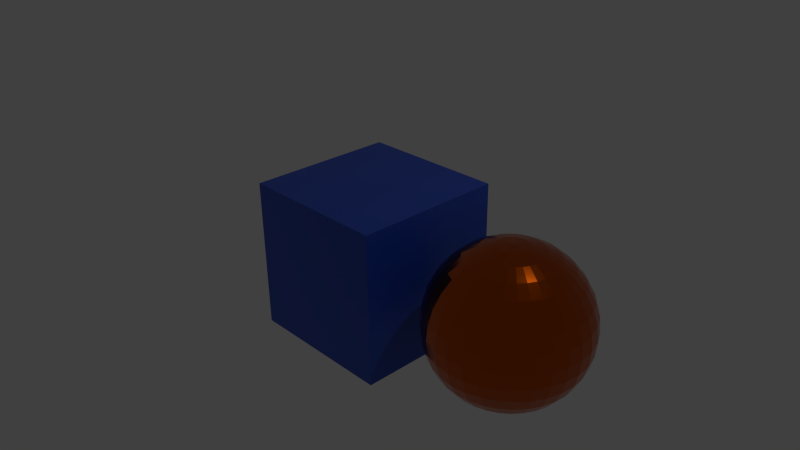 # Source: cabletools.blend  (saved by Blender 2.76.0; exported with 4.5.12 LTS)
import bpy
from mathutils import Matrix  # noqa: F401  (used for matrix-valued properties, if any)

bpy.ops.wm.read_factory_settings(use_empty=True)
scene = bpy.context.scene
scene.name = 'Scene'

# ---- collections
col_collection_1 = bpy.data.collections.new('Collection 1'); scene.collection.children.link(col_collection_1)

# ---- materials (node trees are filled in below, after node groups)
mat_metal_materials = bpy.data.materials.new('metal-materials')
mat_metal_materials.alpha_threshold = 0.0
mat_metal_materials.roughness = 0.5
mat_plastic_materials = bpy.data.materials.new('plastic_materials')
mat_plastic_materials.alpha_threshold = 0.0
mat_plastic_materials.diffuse_color = (0.7991, 0.0137, 0.008023, 1.0)
mat_plastic_materials.roughness = 0.5

# ---- node groups
ng_pbr_fresnel_001 = bpy.data.node_groups.new('PBR-Fresnel.001', 'ShaderNodeTree')
_s = ng_pbr_fresnel_001.interface.new_socket(name='Fresnel', in_out='OUTPUT', socket_type='NodeSocketFloat')
_s.min_value = 0.0
_s.max_value = 0.0
_s = ng_pbr_fresnel_001.interface.new_socket(name='Rim', in_out='OUTPUT', socket_type='NodeSocketFloat')
_s.min_value = 0.0
_s.max_value = 0.0
_s = ng_pbr_fresnel_001.interface.new_socket(name='Roughness', in_out='INPUT', socket_type='NodeSocketFloat')
_s.subtype = 'FACTOR'
_s.min_value = 0.0
_s.max_value = 1.0
_s = ng_pbr_fresnel_001.interface.new_socket(name='Normal', in_out='INPUT', socket_type='NodeSocketVector')
_s.min_value = -1.0
_s.max_value = 1.0
_s.hide_value = True
_N = ng_pbr_fresnel_001.nodes; _L = ng_pbr_fresnel_001.links
n0 = _N.new('NodeFrame'); n0.name = 'Frame.001'; n0.location = (-580, -270)
n0.label = 'F-0'
n0.width = 358
n1 = _N.new('NodeFrame'); n1.name = 'Frame.003'; n1.location = (-528, -164)
n1.label = 'Rough Normal'
n1.width = 290
n2 = _N.new('NodeFrame'); n2.name = 'Frame'; n2.location = (-175, -60)
n2.label = 'Counter F-0'
n2.width = 293
n2.hide = True
n3 = _N.new('NodeFrame'); n3.name = 'Frame.002'; n3.location = (-175, -199)
n3.label = 'Metallic Rim Shading'
n3.width = 277
n4 = _N.new('ShaderNodeFresnel'); n4.name = 'Fresnel.001'; n4.location = (241, -46)
n4.label = 'F-0'
n4.hide = True
n4.inputs[0].default_value = 1.45
n5 = _N.new('ShaderNodeNewGeometry'); n5.name = 'Geometry'; n5.location = (30, -30)
n6 = _N.new('ShaderNodeBump'); n6.name = 'Bump'; n6.location = (30, -35)
n6.width = 138
n6.hide = True
n6.inputs[0].default_value = 0.0
n6.inputs[1].default_value = 0.1
n6.inputs[2].default_value = 1.0
n7 = _N.new('ShaderNodeMath'); n7.name = 'Math.003'; n7.location = (176, -52)
n7.hide = True
n7.operation = 'DIVIDE'
n8 = _N.new('ShaderNodeMath'); n8.name = 'Math.001'; n8.location = (54, -78)
n8.label = 'Invert'
n8.hide = True
n8.operation = 'SUBTRACT'
n8.inputs[0].default_value = 1.0
n9 = _N.new('ShaderNodeMath'); n9.name = 'Math.002'; n9.location = (53, -35)
n9.hide = True
n9.operation = 'SUBTRACT'
n10 = _N.new('NodeReroute'); n10.name = 'Reroute'; n10.location = (38, -72)
n10.width = 16
n10.socket_idname = 'NodeSocketFloat'
n11 = _N.new('ShaderNodeLayerWeight'); n11.name = 'Layer Weight'; n11.location = (30, -35)
n11.hide = True
n12 = _N.new('ShaderNodeFresnel'); n12.name = 'Fresnel'; n12.location = (-235, -83)
n12.hide = True
n12.inputs[0].default_value = 1.45
n13 = _N.new('ShaderNodeMix'); n13.name = 'Mix'; n13.location = (173, -37)
n13.hide = True
n13.data_type = 'RGBA'
n14 = _N.new('NodeGroupInput'); n14.name = 'Group Input'; n14.location = (-696, -168)
n15 = _N.new('ShaderNodeMath'); n15.name = 'Math'; n15.location = (160, -35)
n15.hide = True
n15.operation = 'POWER'
n15.inputs[1].default_value = 2.5
n16 = _N.new('NodeGroupOutput'); n16.name = 'Group Output'; n16.location = (152, -136)
n4.parent = n0
n5.parent = n0
n6.parent = n1
n7.parent = n2
n8.parent = n2
n9.parent = n2
n10.parent = n2
n11.parent = n3
n13.parent = n1
n15.parent = n3
_L.new(n14.outputs[0], n13.inputs[0])
_L.new(n5.outputs[4], n13.inputs[7])
_L.new(n13.outputs[2], n12.inputs[1])
_L.new(n14.outputs[1], n6.inputs[4])
_L.new(n6.outputs[0], n13.inputs[6])
_L.new(n13.outputs[2], n11.inputs[1])
_L.new(n11.outputs[1], n15.inputs[0])
_L.new(n15.outputs[0], n16.inputs[1])
_L.new(n5.outputs[4], n4.inputs[1])
_L.new(n10.outputs[0], n8.inputs[1])
_L.new(n9.outputs[0], n7.inputs[0])
_L.new(n10.outputs[0], n9.inputs[1])
_L.new(n12.outputs[0], n9.inputs[0])
_L.new(n8.outputs[0], n7.inputs[1])
_L.new(n7.outputs[0], n16.inputs[0])
_L.new(n4.outputs[0], n10.inputs[0])
n16.is_active_output = True
ng_metal_copper = bpy.data.node_groups.new('metal_copper', 'ShaderNodeTree')
_s = ng_metal_copper.interface.new_socket(name='Shader', in_out='OUTPUT', socket_type='NodeSocketShader')
_s = ng_metal_copper.interface.new_socket(name='Color1', in_out='INPUT', socket_type='NodeSocketColor')
_s.default_value = (0.5, 0.5, 0.5, 1.0)
_s = ng_metal_copper.interface.new_socket(name='Color2', in_out='INPUT', socket_type='NodeSocketColor')
_s.default_value = (0.5, 0.5, 0.5, 1.0)
_s = ng_metal_copper.interface.new_socket(name='Roughness', in_out='INPUT', socket_type='NodeSocketFloat')
_N = ng_metal_copper.nodes; _L = ng_metal_copper.links
n0 = _N.new('ShaderNodeSeparateColor'); n0.name = 'Separate HSV'; n0.location = (-858, -398)
n0.hide = True
n1 = _N.new('ShaderNodeTexNoise'); n1.name = 'Noise Texture'; n1.location = (-1042, -377)
n1.inputs[2].default_value = 12.0
n1.inputs[3].default_value = 8.0
n1.inputs[8].default_value = 0.5
n2 = _N.new('ShaderNodeMix'); n2.name = 'Mix'; n2.location = (-670, -290)
n2.data_type = 'RGBA'
n2.blend_type = 'OVERLAY'
n2.inputs[0].default_value = 0.35
n3 = _N.new('ShaderNodeMix'); n3.name = 'Mix.002'; n3.location = (205, -175)
n3.width = 144
n3.data_type = 'RGBA'
n3.inputs[7].default_value = (1.0, 1.0, 1.0, 1.0)
n4 = _N.new('ShaderNodeMixShader'); n4.name = 'Mix Shader'; n4.location = (1059, -170)
n5 = _N.new('ShaderNodeBsdfAnisotropic'); n5.name = 'Glossy BSDF.001'; n5.location = (859, -459)
n5.distribution = 'GGX'
n6 = _N.new('ShaderNodeBsdfAnisotropic'); n6.name = 'Glossy BSDF'; n6.location = (853, -226)
n6.distribution = 'GGX'
n7 = _N.new('ShaderNodeLightPath'); n7.name = 'Light Path'; n7.location = (834, 65)
n8 = _N.new('ShaderNodeHueSaturation'); n8.name = 'Hue Saturation Value'; n8.location = (437, -360)
n8.inputs[1].default_value = 0.5
n9 = _N.new('ShaderNodeGroup'); n9.name = 'Group'; n9.location = (-120, -253)
n9.hide = True
n9.node_tree = ng_pbr_fresnel_001
n9.inputs[1].default_value = (0.0, 0.0, 0.0)
n10 = _N.new('ShaderNodeRGB'); n10.name = 'RGB.001'; n10.location = (-403, 459)
n10.outputs[0].default_value = (0.02721, 0.02721, 0.02721, 1.0)
n11 = _N.new('ShaderNodeRGB'); n11.name = 'RGB.002'; n11.location = (-402, 267)
n11.outputs[0].default_value = (0.7125, 0.6308, 0.8, 1.0)
n12 = _N.new('ShaderNodeRGB'); n12.name = 'RGB'; n12.location = (-405, 79)
n12.outputs[0].default_value = (0.6031, 0.09301, 0.0, 1.0)
n13 = _N.new('NodeGroupOutput'); n13.name = 'Group Output'; n13.location = (1259, 0)
n14 = _N.new('ShaderNodeMix'); n14.name = 'Mix.001'; n14.location = (8, -332)
n14.width = 144
n14.data_type = 'RGBA'
n15 = _N.new('NodeReroute'); n15.name = 'Reroute'; n15.location = (-766, -335)
n15.width = 16
n15.socket_idname = 'NodeSocketFloat'
n16 = _N.new('ShaderNodeValue'); n16.name = 'Value.001'; n16.location = (-1032, -198)
n16.label = 'Roughness'
n16.outputs[0].default_value = 0.025
n17 = _N.new('NodeReroute'); n17.name = 'Reroute.001'; n17.location = (-188, -416)
n17.width = 16
n18 = _N.new('NodeGroupInput'); n18.name = 'Group Input'; n18.location = (-989, 6)
n19 = _N.new('ShaderNodeMath'); n19.name = 'Math'; n19.location = (0, 0)
n19.operation = 'POWER'
n20 = _N.new('ShaderNodeMath'); n20.name = 'Math.001'; n20.location = (0, 0)
n20.operation = 'POWER'
_L.new(n1.outputs[1], n0.inputs[0])
_L.new(n0.outputs[0], n2.inputs[7])
_L.new(n9.outputs[1], n14.inputs[0])
_L.new(n14.outputs[2], n3.inputs[6])
_L.new(n3.outputs[2], n6.inputs[0])
_L.new(n9.outputs[0], n3.inputs[0])
_L.new(n2.outputs[2], n9.inputs[0])
_L.new(n6.outputs[0], n4.inputs[1])
_L.new(n4.outputs[0], n13.inputs[0])
_L.new(n7.outputs[3], n4.inputs[0])
_L.new(n3.outputs[2], n8.inputs[4])
_L.new(n5.outputs[0], n4.inputs[2])
_L.new(n8.outputs[0], n5.inputs[0])
_L.new(n18.outputs[0], n17.inputs[0])
_L.new(n15.outputs[0], n2.inputs[6])
_L.new(n18.outputs[2], n15.inputs[0])
_L.new(n17.outputs[0], n14.inputs[6])
_L.new(n17.outputs[0], n14.inputs[7])
_L.new(n2.outputs[2], n19.inputs[0])
_L.new(n19.outputs[0], n5.inputs[1])
_L.new(n2.outputs[2], n20.inputs[0])
_L.new(n20.outputs[0], n6.inputs[1])
n13.is_active_output = True
ng_metal_aluminum = bpy.data.node_groups.new('metal_aluminum', 'ShaderNodeTree')
_s = ng_metal_aluminum.interface.new_socket(name='Shader', in_out='OUTPUT', socket_type='NodeSocketShader')
_s = ng_metal_aluminum.interface.new_socket(name='Color1', in_out='INPUT', socket_type='NodeSocketColor')
_s.default_value = (0.5, 0.5, 0.5, 1.0)
_s = ng_metal_aluminum.interface.new_socket(name='Color2', in_out='INPUT', socket_type='NodeSocketColor')
_s.default_value = (0.5, 0.5, 0.5, 1.0)
_s = ng_metal_aluminum.interface.new_socket(name='Roughness', in_out='INPUT', socket_type='NodeSocketFloat')
_N = ng_metal_aluminum.nodes; _L = ng_metal_aluminum.links
n0 = _N.new('ShaderNodeSeparateColor'); n0.name = 'Separate HSV'; n0.location = (-867, -398)
n0.hide = True
n1 = _N.new('ShaderNodeTexNoise'); n1.name = 'Noise Texture'; n1.location = (-1051, -377)
n1.inputs[2].default_value = 12.0
n1.inputs[3].default_value = 8.0
n1.inputs[8].default_value = 0.5
n2 = _N.new('ShaderNodeMix'); n2.name = 'Mix'; n2.location = (-679, -290)
n2.data_type = 'RGBA'
n2.blend_type = 'OVERLAY'
n2.inputs[0].default_value = 0.35
n3 = _N.new('ShaderNodeMix'); n3.name = 'Mix.002'; n3.location = (196, -175)
n3.width = 144
n3.data_type = 'RGBA'
n3.inputs[7].default_value = (1.0, 1.0, 1.0, 1.0)
n4 = _N.new('ShaderNodeBsdfAnisotropic'); n4.name = 'Glossy BSDF.001'; n4.location = (850, -459)
n4.distribution = 'GGX'
n5 = _N.new('ShaderNodeBsdfAnisotropic'); n5.name = 'Glossy BSDF'; n5.location = (845, -226)
n5.distribution = 'GGX'
n6 = _N.new('ShaderNodeLightPath'); n6.name = 'Light Path'; n6.location = (825, 65)
n7 = _N.new('ShaderNodeHueSaturation'); n7.name = 'Hue Saturation Value'; n7.location = (428, -360)
n7.inputs[1].default_value = 0.5
n8 = _N.new('ShaderNodeGroup'); n8.name = 'Group'; n8.location = (-129, -253)
n8.hide = True
n8.node_tree = ng_pbr_fresnel_001
n8.inputs[1].default_value = (0.0, 0.0, 0.0)
n9 = _N.new('ShaderNodeRGB'); n9.name = 'RGB.001'; n9.location = (-412, 459)
n9.outputs[0].default_value = (0.02721, 0.02721, 0.02721, 1.0)
n10 = _N.new('ShaderNodeRGB'); n10.name = 'RGB.002'; n10.location = (-410, 267)
n10.outputs[0].default_value = (0.7125, 0.6308, 0.8, 1.0)
n11 = _N.new('ShaderNodeRGB'); n11.name = 'RGB'; n11.location = (-414, 79)
n11.outputs[0].default_value = (0.6031, 0.09301, 0.0, 1.0)
n12 = _N.new('NodeReroute'); n12.name = 'Reroute'; n12.location = (-775, -335)
n12.width = 16
n12.socket_idname = 'NodeSocketFloat'
n13 = _N.new('NodeGroupOutput'); n13.name = 'Group Output'; n13.location = (1251, 0)
n14 = _N.new('ShaderNodeMix'); n14.name = 'Mix.001'; n14.location = (-1, -332)
n14.width = 144
n14.data_type = 'RGBA'
n15 = _N.new('ShaderNodeValue'); n15.name = 'Value.001'; n15.location = (-1041, -198)
n15.label = 'Roughness'
n15.outputs[0].default_value = 0.025
n16 = _N.new('NodeGroupInput'); n16.name = 'Group Input'; n16.location = (-1251, 0)
n17 = _N.new('NodeReroute'); n17.name = 'Reroute.001'; n17.location = (-196, -416)
n17.width = 16
n18 = _N.new('ShaderNodeMixShader'); n18.name = 'Mix Shader'; n18.location = (1051, -170)
n19 = _N.new('ShaderNodeMath'); n19.name = 'Math'; n19.location = (0, 0)
n19.operation = 'POWER'
n20 = _N.new('ShaderNodeMath'); n20.name = 'Math.001'; n20.location = (0, 0)
n20.operation = 'POWER'
_L.new(n1.outputs[1], n0.inputs[0])
_L.new(n0.outputs[0], n2.inputs[7])
_L.new(n8.outputs[1], n14.inputs[0])
_L.new(n14.outputs[2], n3.inputs[6])
_L.new(n3.outputs[2], n5.inputs[0])
_L.new(n8.outputs[0], n3.inputs[0])
_L.new(n2.outputs[2], n8.inputs[0])
_L.new(n5.outputs[0], n18.inputs[1])
_L.new(n6.outputs[3], n18.inputs[0])
_L.new(n3.outputs[2], n7.inputs[4])
_L.new(n4.outputs[0], n18.inputs[2])
_L.new(n7.outputs[0], n4.inputs[0])
_L.new(n12.outputs[0], n2.inputs[6])
_L.new(n16.outputs[2], n12.inputs[0])
_L.new(n16.outputs[0], n17.inputs[0])
_L.new(n17.outputs[0], n14.inputs[6])
_L.new(n17.outputs[0], n14.inputs[7])
_L.new(n18.outputs[0], n13.inputs[0])
_L.new(n2.outputs[2], n19.inputs[0])
_L.new(n19.outputs[0], n4.inputs[1])
_L.new(n2.outputs[2], n20.inputs[0])
_L.new(n20.outputs[0], n5.inputs[1])
n13.is_active_output = True
ng_metal_tin = bpy.data.node_groups.new('metal_tin', 'ShaderNodeTree')
_s = ng_metal_tin.interface.new_socket(name='Shader', in_out='OUTPUT', socket_type='NodeSocketShader')
_s = ng_metal_tin.interface.new_socket(name='Color1', in_out='INPUT', socket_type='NodeSocketColor')
_s.default_value = (0.5, 0.5, 0.5, 1.0)
_s = ng_metal_tin.interface.new_socket(name='Color2', in_out='INPUT', socket_type='NodeSocketColor')
_s.default_value = (0.5, 0.5, 0.5, 1.0)
_s = ng_metal_tin.interface.new_socket(name='Roughness', in_out='INPUT', socket_type='NodeSocketFloat')
_N = ng_metal_tin.nodes; _L = ng_metal_tin.links
n0 = _N.new('ShaderNodeSeparateColor'); n0.name = 'Separate HSV'; n0.location = (-867, -398)
n0.hide = True
n1 = _N.new('ShaderNodeTexNoise'); n1.name = 'Noise Texture'; n1.location = (-1051, -377)
n1.inputs[2].default_value = 12.0
n1.inputs[3].default_value = 8.0
n1.inputs[8].default_value = 0.5
n2 = _N.new('ShaderNodeMix'); n2.name = 'Mix'; n2.location = (-679, -290)
n2.data_type = 'RGBA'
n2.blend_type = 'OVERLAY'
n2.inputs[0].default_value = 0.35
n3 = _N.new('ShaderNodeMix'); n3.name = 'Mix.002'; n3.location = (196, -175)
n3.width = 144
n3.data_type = 'RGBA'
n3.inputs[7].default_value = (1.0, 1.0, 1.0, 1.0)
n4 = _N.new('ShaderNodeMixShader'); n4.name = 'Mix Shader'; n4.location = (1051, -170)
n5 = _N.new('ShaderNodeBsdfAnisotropic'); n5.name = 'Glossy BSDF.001'; n5.location = (850, -459)
n5.distribution = 'GGX'
n6 = _N.new('ShaderNodeBsdfAnisotropic'); n6.name = 'Glossy BSDF'; n6.location = (845, -226)
n6.distribution = 'GGX'
n7 = _N.new('ShaderNodeLightPath'); n7.name = 'Light Path'; n7.location = (825, 65)
n8 = _N.new('ShaderNodeHueSaturation'); n8.name = 'Hue Saturation Value'; n8.location = (428, -360)
n8.inputs[1].default_value = 0.5
n9 = _N.new('ShaderNodeGroup'); n9.name = 'Group'; n9.location = (-129, -253)
n9.hide = True
n9.node_tree = ng_pbr_fresnel_001
n9.inputs[1].default_value = (0.0, 0.0, 0.0)
n10 = _N.new('ShaderNodeRGB'); n10.name = 'RGB.001'; n10.location = (-412, 459)
n10.outputs[0].default_value = (0.02721, 0.02721, 0.02721, 1.0)
n11 = _N.new('ShaderNodeRGB'); n11.name = 'RGB.002'; n11.location = (-410, 267)
n11.outputs[0].default_value = (0.7125, 0.6308, 0.8, 1.0)
n12 = _N.new('ShaderNodeRGB'); n12.name = 'RGB'; n12.location = (-414, 79)
n12.outputs[0].default_value = (0.6031, 0.09301, 0.0, 1.0)
n13 = _N.new('NodeGroupOutput'); n13.name = 'Group Output'; n13.location = (1251, 0)
n14 = _N.new('ShaderNodeMix'); n14.name = 'Mix.001'; n14.location = (-1, -332)
n14.width = 144
n14.data_type = 'RGBA'
n15 = _N.new('NodeReroute'); n15.name = 'Reroute.001'; n15.location = (-196, -416)
n15.width = 16
n16 = _N.new('NodeGroupInput'); n16.name = 'Group Input'; n16.location = (-1128, -8)
n17 = _N.new('NodeReroute'); n17.name = 'Reroute'; n17.location = (-775, -335)
n17.width = 16
n17.socket_idname = 'NodeSocketFloat'
n18 = _N.new('ShaderNodeValue'); n18.name = 'Value.001'; n18.location = (-1041, -198)
n18.label = 'Roughness'
n18.outputs[0].default_value = 0.025
n19 = _N.new('ShaderNodeMath'); n19.name = 'Math'; n19.location = (0, 0)
n19.operation = 'POWER'
n20 = _N.new('ShaderNodeMath'); n20.name = 'Math.001'; n20.location = (0, 0)
n20.operation = 'POWER'
_L.new(n1.outputs[1], n0.inputs[0])
_L.new(n0.outputs[0], n2.inputs[7])
_L.new(n9.outputs[1], n14.inputs[0])
_L.new(n14.outputs[2], n3.inputs[6])
_L.new(n3.outputs[2], n6.inputs[0])
_L.new(n9.outputs[0], n3.inputs[0])
_L.new(n2.outputs[2], n9.inputs[0])
_L.new(n6.outputs[0], n4.inputs[1])
_L.new(n7.outputs[3], n4.inputs[0])
_L.new(n3.outputs[2], n8.inputs[4])
_L.new(n5.outputs[0], n4.inputs[2])
_L.new(n8.outputs[0], n5.inputs[0])
_L.new(n17.outputs[0], n2.inputs[6])
_L.new(n15.outputs[0], n14.inputs[6])
_L.new(n15.outputs[0], n14.inputs[7])
_L.new(n16.outputs[0], n15.inputs[0])
_L.new(n16.outputs[2], n17.inputs[0])
_L.new(n4.outputs[0], n13.inputs[0])
_L.new(n2.outputs[2], n19.inputs[0])
_L.new(n19.outputs[0], n5.inputs[1])
_L.new(n2.outputs[2], n20.inputs[0])
_L.new(n20.outputs[0], n6.inputs[1])
n13.is_active_output = True
ng_pbr_fresnel = bpy.data.node_groups.new('PBR-Fresnel', 'ShaderNodeTree')
_s = ng_pbr_fresnel.interface.new_socket(name='Fresnel', in_out='OUTPUT', socket_type='NodeSocketFloat')
_s.min_value = 0.0
_s.max_value = 0.0
_s = ng_pbr_fresnel.interface.new_socket(name='Rim', in_out='OUTPUT', socket_type='NodeSocketFloat')
_s.min_value = 0.0
_s.max_value = 0.0
_s = ng_pbr_fresnel.interface.new_socket(name='Roughness', in_out='INPUT', socket_type='NodeSocketFloat')
_s.subtype = 'FACTOR'
_s.min_value = 0.0
_s.max_value = 1.0
_s = ng_pbr_fresnel.interface.new_socket(name='Normal', in_out='INPUT', socket_type='NodeSocketVector')
_s.min_value = -1.0
_s.max_value = 1.0
_s.hide_value = True
_N = ng_pbr_fresnel.nodes; _L = ng_pbr_fresnel.links
n0 = _N.new('NodeFrame'); n0.name = 'Frame.001'; n0.location = (-580, -270)
n0.label = 'F-0'
n0.width = 358
n1 = _N.new('NodeFrame'); n1.name = 'Frame.003'; n1.location = (-528, -164)
n1.label = 'Rough Normal'
n1.width = 290
n2 = _N.new('NodeFrame'); n2.name = 'Frame'; n2.location = (-175, -60)
n2.label = 'Counter F-0'
n2.width = 293
n2.hide = True
n3 = _N.new('NodeFrame'); n3.name = 'Frame.002'; n3.location = (-175, -199)
n3.label = 'Metallic Rim Shading'
n3.width = 277
n4 = _N.new('ShaderNodeFresnel'); n4.name = 'Fresnel.001'; n4.location = (241, -46)
n4.label = 'F-0'
n4.hide = True
n4.inputs[0].default_value = 1.45
n5 = _N.new('ShaderNodeNewGeometry'); n5.name = 'Geometry'; n5.location = (30, -30)
n6 = _N.new('ShaderNodeBump'); n6.name = 'Bump'; n6.location = (30, -35)
n6.width = 138
n6.hide = True
n6.inputs[0].default_value = 0.0
n6.inputs[1].default_value = 0.1
n6.inputs[2].default_value = 1.0
n7 = _N.new('ShaderNodeMath'); n7.name = 'Math.003'; n7.location = (176, -52)
n7.hide = True
n7.operation = 'DIVIDE'
n8 = _N.new('ShaderNodeMath'); n8.name = 'Math.001'; n8.location = (54, -78)
n8.label = 'Invert'
n8.hide = True
n8.operation = 'SUBTRACT'
n8.inputs[0].default_value = 1.0
n9 = _N.new('ShaderNodeMath'); n9.name = 'Math.002'; n9.location = (53, -35)
n9.hide = True
n9.operation = 'SUBTRACT'
n10 = _N.new('NodeReroute'); n10.name = 'Reroute'; n10.location = (38, -72)
n10.width = 16
n10.socket_idname = 'NodeSocketFloat'
n11 = _N.new('ShaderNodeLayerWeight'); n11.name = 'Layer Weight'; n11.location = (30, -35)
n11.hide = True
n12 = _N.new('ShaderNodeFresnel'); n12.name = 'Fresnel'; n12.location = (-235, -83)
n12.hide = True
n12.inputs[0].default_value = 1.45
n13 = _N.new('ShaderNodeMix'); n13.name = 'Mix'; n13.location = (173, -37)
n13.hide = True
n13.data_type = 'RGBA'
n14 = _N.new('NodeGroupInput'); n14.name = 'Group Input'; n14.location = (-696, -168)
n15 = _N.new('ShaderNodeMath'); n15.name = 'Math'; n15.location = (160, -35)
n15.hide = True
n15.operation = 'POWER'
n15.inputs[1].default_value = 2.5
n16 = _N.new('NodeGroupOutput'); n16.name = 'Group Output'; n16.location = (152, -136)
n4.parent = n0
n5.parent = n0
n6.parent = n1
n7.parent = n2
n8.parent = n2
n9.parent = n2
n10.parent = n2
n11.parent = n3
n13.parent = n1
n15.parent = n3
_L.new(n14.outputs[0], n13.inputs[0])
_L.new(n5.outputs[4], n13.inputs[7])
_L.new(n13.outputs[2], n12.inputs[1])
_L.new(n14.outputs[1], n6.inputs[4])
_L.new(n6.outputs[0], n13.inputs[6])
_L.new(n13.outputs[2], n11.inputs[1])
_L.new(n11.outputs[1], n15.inputs[0])
_L.new(n15.outputs[0], n16.inputs[1])
_L.new(n5.outputs[4], n4.inputs[1])
_L.new(n10.outputs[0], n8.inputs[1])
_L.new(n9.outputs[0], n7.inputs[0])
_L.new(n10.outputs[0], n9.inputs[1])
_L.new(n12.outputs[0], n9.inputs[0])
_L.new(n8.outputs[0], n7.inputs[1])
_L.new(n7.outputs[0], n16.inputs[0])
_L.new(n4.outputs[0], n10.inputs[0])
n16.is_active_output = True
ng_pbr_reflection = bpy.data.node_groups.new('PBR-Reflection', 'ShaderNodeTree')
_s = ng_pbr_reflection.interface.new_socket(name='Surface', in_out='OUTPUT', socket_type='NodeSocketShader')
_s = ng_pbr_reflection.interface.new_socket(name='Surface', in_out='INPUT', socket_type='NodeSocketShader')
_s = ng_pbr_reflection.interface.new_socket(name='Roughness', in_out='INPUT', socket_type='NodeSocketFloat')
_s.subtype = 'FACTOR'
_s.min_value = 0.0
_s.max_value = 1.0
_s = ng_pbr_reflection.interface.new_socket(name='Specular', in_out='INPUT', socket_type='NodeSocketFloat')
_s.subtype = 'FACTOR'
_s.default_value = 0.033
_s.min_value = 0.0
_s.max_value = 1.0
_s = ng_pbr_reflection.interface.new_socket(name='Normal', in_out='INPUT', socket_type='NodeSocketVector')
_s.min_value = -1.0
_s.max_value = 1.0
_s.hide_value = True
_N = ng_pbr_reflection.nodes; _L = ng_pbr_reflection.links
n0 = _N.new('ShaderNodeMixShader'); n0.name = 'Mix Shader'; n0.location = (-6, 16)
n1 = _N.new('NodeGroupOutput'); n1.name = 'Group Output'; n1.location = (163, 10)
n2 = _N.new('ShaderNodeBsdfAnisotropic'); n2.name = 'Glossy BSDF'; n2.location = (-306, -102)
n2.hide = True
n2.distribution = 'GGX'
n2.inputs[0].default_value = (1.0, 1.0, 1.0, 1.0)
n3 = _N.new('ShaderNodeMix'); n3.name = 'Mix'; n3.location = (-170, 113)
n3.data_type = 'RGBA'
n3.inputs[7].default_value = (1.0, 1.0, 1.0, 1.0)
n4 = _N.new('ShaderNodeGroup'); n4.name = 'Group.001'; n4.location = (-360, 124)
n4.node_tree = ng_pbr_fresnel
n5 = _N.new('NodeGroupInput'); n5.name = 'Group Input'; n5.location = (-555, -25)
n6 = _N.new('ShaderNodeMath'); n6.name = 'Math'; n6.location = (0, 0)
n6.operation = 'POWER'
_L.new(n5.outputs[1], n4.inputs[0])
_L.new(n5.outputs[3], n4.inputs[1])
_L.new(n5.outputs[0], n0.inputs[1])
_L.new(n2.outputs[0], n0.inputs[2])
_L.new(n5.outputs[3], n2.inputs[4])
_L.new(n0.outputs[0], n1.inputs[0])
_L.new(n3.outputs[2], n0.inputs[0])
_L.new(n4.outputs[0], n3.inputs[0])
_L.new(n5.outputs[2], n3.inputs[6])
_L.new(n5.outputs[1], n6.inputs[0])
_L.new(n6.outputs[0], n2.inputs[1])
n1.is_active_output = True
ng_pbr_dielectric = bpy.data.node_groups.new('PBR-Dielectric', 'ShaderNodeTree')
_s = ng_pbr_dielectric.interface.new_socket(name='Surface', in_out='OUTPUT', socket_type='NodeSocketShader')
_s = ng_pbr_dielectric.interface.new_socket(name='Color', in_out='INPUT', socket_type='NodeSocketColor')
_s.default_value = (0.8, 0.8, 0.8, 1.0)
_s = ng_pbr_dielectric.interface.new_socket(name='Roughness', in_out='INPUT', socket_type='NodeSocketFloat')
_s.subtype = 'FACTOR'
_s.min_value = 0.0
_s.max_value = 1.0
_s = ng_pbr_dielectric.interface.new_socket(name='Specular', in_out='INPUT', socket_type='NodeSocketFloat')
_s.subtype = 'FACTOR'
_s.default_value = 0.033
_s.min_value = 0.0
_s.max_value = 1.0
_s = ng_pbr_dielectric.interface.new_socket(name='Normal', in_out='INPUT', socket_type='NodeSocketVector')
_s.min_value = -1.0
_s.max_value = 1.0
_s.hide_value = True
_N = ng_pbr_dielectric.nodes; _L = ng_pbr_dielectric.links
n0 = _N.new('ShaderNodeGroup'); n0.name = 'Group'; n0.location = (265, 37)
n0.node_tree = ng_pbr_reflection
n1 = _N.new('ShaderNodeBsdfDiffuse'); n1.name = 'Diffuse BSDF'; n1.location = (70, 50)
n2 = _N.new('NodeGroupInput'); n2.name = 'Group Input'; n2.location = (-104, -18)
n3 = _N.new('NodeGroupOutput'); n3.name = 'Group Output'; n3.location = (430, 32)
_L.new(n2.outputs[0], n1.inputs[0])
_L.new(n2.outputs[1], n1.inputs[1])
_L.new(n2.outputs[3], n1.inputs[2])
_L.new(n1.outputs[0], n0.inputs[0])
_L.new(n0.outputs[0], n3.inputs[0])
_L.new(n2.outputs[1], n0.inputs[1])
_L.new(n2.outputs[2], n0.inputs[2])
_L.new(n2.outputs[3], n0.inputs[3])
n3.is_active_output = True
ng_plastic_pvc = bpy.data.node_groups.new('plastic_pvc', 'ShaderNodeTree')
_s = ng_plastic_pvc.interface.new_socket(name='Dielectric', in_out='OUTPUT', socket_type='NodeSocketShader')
_s = ng_plastic_pvc.interface.new_socket(name='Color', in_out='INPUT', socket_type='NodeSocketColor')
_s.default_value = (0.8, 0.8, 0.8, 1.0)
_s = ng_plastic_pvc.interface.new_socket(name='Roughness', in_out='INPUT', socket_type='NodeSocketFloat')
_s.subtype = 'FACTOR'
_s.min_value = 0.0
_s.max_value = 1.0
_s = ng_plastic_pvc.interface.new_socket(name='Normal', in_out='INPUT', socket_type='NodeSocketVector')
_s.min_value = -1.0
_s.max_value = 1.0
_s.hide_value = True
_N = ng_plastic_pvc.nodes; _L = ng_plastic_pvc.links
n0 = _N.new('NodeGroupOutput'); n0.name = 'Group Output'; n0.location = (353, -61)
n1 = _N.new('ShaderNodeGroup'); n1.name = 'Group.001'; n1.location = (-16, -21)
n1.node_tree = ng_pbr_dielectric
n1.inputs[2].default_value = 0.033
n2 = _N.new('NodeGroupInput'); n2.name = 'Group Input'; n2.location = (-465, -74)
_L.new(n2.outputs[0], n1.inputs[0])
_L.new(n2.outputs[1], n1.inputs[1])
_L.new(n2.outputs[2], n1.inputs[3])
_L.new(n1.outputs[0], n0.inputs[0])
n0.is_active_output = True
ng_pbr_fresnel_003 = bpy.data.node_groups.new('PBR-Fresnel.003', 'ShaderNodeTree')
_s = ng_pbr_fresnel_003.interface.new_socket(name='Fresnel', in_out='OUTPUT', socket_type='NodeSocketFloat')
_s.min_value = 0.0
_s.max_value = 0.0
_s = ng_pbr_fresnel_003.interface.new_socket(name='Rim', in_out='OUTPUT', socket_type='NodeSocketFloat')
_s.min_value = 0.0
_s.max_value = 0.0
_s = ng_pbr_fresnel_003.interface.new_socket(name='Roughness', in_out='INPUT', socket_type='NodeSocketFloat')
_s.subtype = 'FACTOR'
_s.min_value = 0.0
_s.max_value = 1.0
_s = ng_pbr_fresnel_003.interface.new_socket(name='Normal', in_out='INPUT', socket_type='NodeSocketVector')
_s.min_value = -1.0
_s.max_value = 1.0
_s.hide_value = True
_N = ng_pbr_fresnel_003.nodes; _L = ng_pbr_fresnel_003.links
n0 = _N.new('NodeFrame'); n0.name = 'Frame.001'; n0.location = (-580, -270)
n0.label = 'F-0'
n0.width = 358
n1 = _N.new('NodeFrame'); n1.name = 'Frame.003'; n1.location = (-528, -164)
n1.label = 'Rough Normal'
n1.width = 290
n2 = _N.new('NodeFrame'); n2.name = 'Frame'; n2.location = (-175, -60)
n2.label = 'Counter F-0'
n2.width = 293
n2.hide = True
n3 = _N.new('NodeFrame'); n3.name = 'Frame.002'; n3.location = (-175, -199)
n3.label = 'Metallic Rim Shading'
n3.width = 277
n4 = _N.new('ShaderNodeFresnel'); n4.name = 'Fresnel.001'; n4.location = (241, -46)
n4.label = 'F-0'
n4.hide = True
n4.inputs[0].default_value = 1.45
n5 = _N.new('ShaderNodeNewGeometry'); n5.name = 'Geometry'; n5.location = (30, -30)
n6 = _N.new('ShaderNodeBump'); n6.name = 'Bump'; n6.location = (30, -35)
n6.width = 138
n6.hide = True
n6.inputs[0].default_value = 0.0
n6.inputs[1].default_value = 0.1
n6.inputs[2].default_value = 1.0
n7 = _N.new('ShaderNodeMath'); n7.name = 'Math.003'; n7.location = (176, -52)
n7.hide = True
n7.operation = 'DIVIDE'
n8 = _N.new('ShaderNodeMath'); n8.name = 'Math.001'; n8.location = (54, -78)
n8.label = 'Invert'
n8.hide = True
n8.operation = 'SUBTRACT'
n8.inputs[0].default_value = 1.0
n9 = _N.new('ShaderNodeMath'); n9.name = 'Math.002'; n9.location = (53, -35)
n9.hide = True
n9.operation = 'SUBTRACT'
n10 = _N.new('NodeReroute'); n10.name = 'Reroute'; n10.location = (38, -72)
n10.width = 16
n10.socket_idname = 'NodeSocketFloat'
n11 = _N.new('ShaderNodeLayerWeight'); n11.name = 'Layer Weight'; n11.location = (30, -35)
n11.hide = True
n12 = _N.new('ShaderNodeFresnel'); n12.name = 'Fresnel'; n12.location = (-235, -83)
n12.hide = True
n12.inputs[0].default_value = 1.45
n13 = _N.new('ShaderNodeMix'); n13.name = 'Mix'; n13.location = (173, -37)
n13.hide = True
n13.data_type = 'RGBA'
n14 = _N.new('NodeGroupInput'); n14.name = 'Group Input'; n14.location = (-696, -168)
n15 = _N.new('ShaderNodeMath'); n15.name = 'Math'; n15.location = (160, -35)
n15.hide = True
n15.operation = 'POWER'
n15.inputs[1].default_value = 2.5
n16 = _N.new('NodeGroupOutput'); n16.name = 'Group Output'; n16.location = (152, -136)
n4.parent = n0
n5.parent = n0
n6.parent = n1
n7.parent = n2
n8.parent = n2
n9.parent = n2
n10.parent = n2
n11.parent = n3
n13.parent = n1
n15.parent = n3
_L.new(n14.outputs[0], n13.inputs[0])
_L.new(n5.outputs[4], n13.inputs[7])
_L.new(n13.outputs[2], n12.inputs[1])
_L.new(n14.outputs[1], n6.inputs[4])
_L.new(n6.outputs[0], n13.inputs[6])
_L.new(n13.outputs[2], n11.inputs[1])
_L.new(n11.outputs[1], n15.inputs[0])
_L.new(n15.outputs[0], n16.inputs[1])
_L.new(n5.outputs[4], n4.inputs[1])
_L.new(n10.outputs[0], n8.inputs[1])
_L.new(n9.outputs[0], n7.inputs[0])
_L.new(n10.outputs[0], n9.inputs[1])
_L.new(n12.outputs[0], n9.inputs[0])
_L.new(n8.outputs[0], n7.inputs[1])
_L.new(n7.outputs[0], n16.inputs[0])
_L.new(n4.outputs[0], n10.inputs[0])
n16.is_active_output = True
ng_pbr_reflection_003 = bpy.data.node_groups.new('PBR-Reflection.003', 'ShaderNodeTree')
_s = ng_pbr_reflection_003.interface.new_socket(name='Surface', in_out='OUTPUT', socket_type='NodeSocketShader')
_s = ng_pbr_reflection_003.interface.new_socket(name='Surface', in_out='INPUT', socket_type='NodeSocketShader')
_s = ng_pbr_reflection_003.interface.new_socket(name='Roughness', in_out='INPUT', socket_type='NodeSocketFloat')
_s.subtype = 'FACTOR'
_s.min_value = 0.0
_s.max_value = 1.0
_s = ng_pbr_reflection_003.interface.new_socket(name='Specular', in_out='INPUT', socket_type='NodeSocketFloat')
_s.subtype = 'FACTOR'
_s.default_value = 0.033
_s.min_value = 0.0
_s.max_value = 1.0
_s = ng_pbr_reflection_003.interface.new_socket(name='Normal', in_out='INPUT', socket_type='NodeSocketVector')
_s.min_value = -1.0
_s.max_value = 1.0
_s.hide_value = True
_N = ng_pbr_reflection_003.nodes; _L = ng_pbr_reflection_003.links
n0 = _N.new('ShaderNodeMixShader'); n0.name = 'Mix Shader'; n0.location = (-6, 16)
n1 = _N.new('NodeGroupOutput'); n1.name = 'Group Output'; n1.location = (163, 10)
n2 = _N.new('ShaderNodeBsdfAnisotropic'); n2.name = 'Glossy BSDF'; n2.location = (-306, -102)
n2.hide = True
n2.distribution = 'GGX'
n2.inputs[0].default_value = (1.0, 1.0, 1.0, 1.0)
n3 = _N.new('ShaderNodeMix'); n3.name = 'Mix'; n3.location = (-170, 113)
n3.data_type = 'RGBA'
n3.inputs[7].default_value = (1.0, 1.0, 1.0, 1.0)
n4 = _N.new('ShaderNodeGroup'); n4.name = 'Group.001'; n4.location = (-360, 124)
n4.node_tree = ng_pbr_fresnel_003
n5 = _N.new('NodeGroupInput'); n5.name = 'Group Input'; n5.location = (-555, -25)
n6 = _N.new('ShaderNodeMath'); n6.name = 'Math'; n6.location = (0, 0)
n6.operation = 'POWER'
_L.new(n5.outputs[1], n4.inputs[0])
_L.new(n5.outputs[3], n4.inputs[1])
_L.new(n5.outputs[0], n0.inputs[1])
_L.new(n2.outputs[0], n0.inputs[2])
_L.new(n5.outputs[3], n2.inputs[4])
_L.new(n0.outputs[0], n1.inputs[0])
_L.new(n3.outputs[2], n0.inputs[0])
_L.new(n4.outputs[0], n3.inputs[0])
_L.new(n5.outputs[2], n3.inputs[6])
_L.new(n5.outputs[1], n6.inputs[0])
_L.new(n6.outputs[0], n2.inputs[1])
n1.is_active_output = True
ng_pbr_dielectric_003 = bpy.data.node_groups.new('PBR-Dielectric.003', 'ShaderNodeTree')
_s = ng_pbr_dielectric_003.interface.new_socket(name='Surface', in_out='OUTPUT', socket_type='NodeSocketShader')
_s = ng_pbr_dielectric_003.interface.new_socket(name='Color', in_out='INPUT', socket_type='NodeSocketColor')
_s.default_value = (0.8, 0.8, 0.8, 1.0)
_s = ng_pbr_dielectric_003.interface.new_socket(name='Roughness', in_out='INPUT', socket_type='NodeSocketFloat')
_s.subtype = 'FACTOR'
_s.min_value = 0.0
_s.max_value = 1.0
_s = ng_pbr_dielectric_003.interface.new_socket(name='Specular', in_out='INPUT', socket_type='NodeSocketFloat')
_s.subtype = 'FACTOR'
_s.default_value = 0.033
_s.min_value = 0.0
_s.max_value = 1.0
_s = ng_pbr_dielectric_003.interface.new_socket(name='Normal', in_out='INPUT', socket_type='NodeSocketVector')
_s.min_value = -1.0
_s.max_value = 1.0
_s.hide_value = True
_N = ng_pbr_dielectric_003.nodes; _L = ng_pbr_dielectric_003.links
n0 = _N.new('ShaderNodeGroup'); n0.name = 'Group'; n0.location = (265, 37)
n0.node_tree = ng_pbr_reflection_003
n1 = _N.new('ShaderNodeBsdfDiffuse'); n1.name = 'Diffuse BSDF'; n1.location = (70, 50)
n2 = _N.new('NodeGroupInput'); n2.name = 'Group Input'; n2.location = (-104, -18)
n3 = _N.new('NodeGroupOutput'); n3.name = 'Group Output'; n3.location = (430, 32)
_L.new(n2.outputs[0], n1.inputs[0])
_L.new(n2.outputs[1], n1.inputs[1])
_L.new(n2.outputs[3], n1.inputs[2])
_L.new(n1.outputs[0], n0.inputs[0])
_L.new(n0.outputs[0], n3.inputs[0])
_L.new(n2.outputs[1], n0.inputs[1])
_L.new(n2.outputs[2], n0.inputs[2])
_L.new(n2.outputs[3], n0.inputs[3])
n3.is_active_output = True
ng_pbr_metallic_003 = bpy.data.node_groups.new('PBR-Metallic.003', 'ShaderNodeTree')
_s = ng_pbr_metallic_003.interface.new_socket(name='Surface', in_out='OUTPUT', socket_type='NodeSocketShader')
_s = ng_pbr_metallic_003.interface.new_socket(name='Color', in_out='INPUT', socket_type='NodeSocketColor')
_s.default_value = (0.8, 0.8, 0.8, 1.0)
_s = ng_pbr_metallic_003.interface.new_socket(name='Rim Color', in_out='INPUT', socket_type='NodeSocketColor')
_s.default_value = (0.8, 0.8, 0.8, 1.0)
_s = ng_pbr_metallic_003.interface.new_socket(name='Roughness', in_out='INPUT', socket_type='NodeSocketFloat')
_s.subtype = 'FACTOR'
_s.min_value = 0.0
_s.max_value = 1.0
_s = ng_pbr_metallic_003.interface.new_socket(name='Normal', in_out='INPUT', socket_type='NodeSocketVector')
_s.min_value = -1.0
_s.max_value = 1.0
_s.hide_value = True
_N = ng_pbr_metallic_003.nodes; _L = ng_pbr_metallic_003.links
n0 = _N.new('ShaderNodeMix'); n0.name = 'Mix'; n0.location = (-403, -53)
n0.width = 144
n0.hide = True
n0.data_type = 'RGBA'
n1 = _N.new('ShaderNodeMix'); n1.name = 'Mix.001'; n1.location = (-273, -36)
n1.width = 144
n1.hide = True
n1.data_type = 'RGBA'
n1.inputs[7].default_value = (1.0, 1.0, 1.0, 1.0)
n2 = _N.new('ShaderNodeBsdfAnisotropic'); n2.name = 'Glossy BSDF'; n2.location = (-132, 15)
n2.distribution = 'GGX'
n3 = _N.new('NodeGroupOutput'); n3.name = 'Group Output'; n3.location = (42, 10)
n4 = _N.new('ShaderNodeGroup'); n4.name = 'Group'; n4.location = (-518, -13)
n4.hide = True
n4.node_tree = ng_pbr_fresnel_003
n5 = _N.new('NodeGroupInput'); n5.name = 'Group Input'; n5.location = (-700, -26)
n6 = _N.new('ShaderNodeMath'); n6.name = 'Math'; n6.location = (0, 0)
n6.operation = 'POWER'
_L.new(n5.outputs[3], n2.inputs[4])
_L.new(n2.outputs[0], n3.inputs[0])
_L.new(n5.outputs[2], n4.inputs[0])
_L.new(n5.outputs[3], n4.inputs[1])
_L.new(n4.outputs[1], n0.inputs[0])
_L.new(n0.outputs[2], n1.inputs[6])
_L.new(n5.outputs[1], n0.inputs[7])
_L.new(n5.outputs[0], n0.inputs[6])
_L.new(n1.outputs[2], n2.inputs[0])
_L.new(n4.outputs[0], n1.inputs[0])
_L.new(n5.outputs[2], n6.inputs[0])
_L.new(n6.outputs[0], n2.inputs[1])
n3.is_active_output = True
ng_pbr_glass_003 = bpy.data.node_groups.new('PBR-Glass.003', 'ShaderNodeTree')
_s = ng_pbr_glass_003.interface.new_socket(name='BSDF', in_out='OUTPUT', socket_type='NodeSocketShader')
_s = ng_pbr_glass_003.interface.new_socket(name='Color', in_out='INPUT', socket_type='NodeSocketColor')
_s.default_value = (0.8, 0.8, 0.8, 1.0)
_s = ng_pbr_glass_003.interface.new_socket(name='Roughness', in_out='INPUT', socket_type='NodeSocketFloat')
_s.subtype = 'FACTOR'
_s.min_value = 0.0
_s.max_value = 1.0
_s = ng_pbr_glass_003.interface.new_socket(name='IOR', in_out='INPUT', socket_type='NodeSocketFloat')
_s.default_value = 1.45
_s.min_value = 0.0
_s.max_value = 1000.0
_s = ng_pbr_glass_003.interface.new_socket(name='Specular', in_out='INPUT', socket_type='NodeSocketFloat')
_s.subtype = 'FACTOR'
_s.default_value = 0.033
_s.min_value = 0.0
_s.max_value = 1.0
_s = ng_pbr_glass_003.interface.new_socket(name='Normal', in_out='INPUT', socket_type='NodeSocketVector')
_s.min_value = -1.0
_s.max_value = 1.0
_s.hide_value = True
_N = ng_pbr_glass_003.nodes; _L = ng_pbr_glass_003.links
n0 = _N.new('NodeFrame'); n0.name = 'Frame'; n0.location = (-260, 283)
n0.label = 'Optimization:'
n0.width = 157
n1 = _N.new('NodeFrame'); n1.name = 'Frame.001'; n1.location = (-480, 226)
n1.label = 'Use Transparent for shadows so we get cheap caustics'
n1.width = 541
n2 = _N.new('ShaderNodeGroup'); n2.name = 'Group'; n2.location = (95, -41)
n2.node_tree = ng_pbr_reflection_003
n3 = _N.new('NodeGroupOutput'); n3.name = 'Group Output'; n3.location = (259, -46)
n4 = _N.new('ShaderNodeBsdfTransparent'); n4.name = 'Transparent BSDF'; n4.location = (-252, -71)
n5 = _N.new('ShaderNodeBsdfRefraction'); n5.name = 'Refraction BSDF'; n5.location = (-255, 105)
n6 = _N.new('ShaderNodeLightPath'); n6.name = 'Light Path'; n6.location = (-250, 169)
n7 = _N.new('ShaderNodeMixShader'); n7.name = 'Mix Shader'; n7.location = (-63, 81)
n7.hide = True
n8 = _N.new('NodeGroupInput'); n8.name = 'Group Input'; n8.location = (-457, -95)
n9 = _N.new('ShaderNodeMath'); n9.name = 'Math'; n9.location = (0, 0)
n9.operation = 'POWER'
_L.new(n8.outputs[0], n5.inputs[0])
_L.new(n8.outputs[2], n5.inputs[2])
_L.new(n8.outputs[4], n5.inputs[3])
_L.new(n2.outputs[0], n3.inputs[0])
_L.new(n8.outputs[1], n2.inputs[1])
_L.new(n8.outputs[3], n2.inputs[2])
_L.new(n8.outputs[4], n2.inputs[3])
_L.new(n6.outputs[1], n7.inputs[0])
_L.new(n4.outputs[0], n7.inputs[2])
_L.new(n8.outputs[0], n4.inputs[0])
_L.new(n7.outputs[0], n2.inputs[0])
_L.new(n5.outputs[0], n7.inputs[1])
_L.new(n8.outputs[1], n9.inputs[0])
_L.new(n9.outputs[0], n5.inputs[1])
n3.is_active_output = True
ng_pbr_surface_003 = bpy.data.node_groups.new('PBR-Surface.003', 'ShaderNodeTree')
_s = ng_pbr_surface_003.interface.new_socket(name='Dielectric', in_out='OUTPUT', socket_type='NodeSocketShader')
_s = ng_pbr_surface_003.interface.new_socket(name='Metallic', in_out='OUTPUT', socket_type='NodeSocketShader')
_s = ng_pbr_surface_003.interface.new_socket(name='Refraction', in_out='OUTPUT', socket_type='NodeSocketShader')
_s = ng_pbr_surface_003.interface.new_socket(name='Color', in_out='INPUT', socket_type='NodeSocketColor')
_s.default_value = (0.8, 0.8, 0.8, 1.0)
_s = ng_pbr_surface_003.interface.new_socket(name='Roughness', in_out='INPUT', socket_type='NodeSocketFloat')
_s.subtype = 'FACTOR'
_s.min_value = 0.0
_s.max_value = 1.0
_s = ng_pbr_surface_003.interface.new_socket(name='Normal', in_out='INPUT', socket_type='NodeSocketVector')
_s.min_value = -1.0
_s.max_value = 1.0
_s.hide_value = True
_N = ng_pbr_surface_003.nodes; _L = ng_pbr_surface_003.links
n0 = _N.new('ShaderNodeGroup'); n0.name = 'Group.001'; n0.location = (3, 94)
n0.node_tree = ng_pbr_dielectric_003
n0.inputs[2].default_value = 0.033
n1 = _N.new('NodeReroute'); n1.name = 'Reroute'; n1.location = (-29, -168)
n1.width = 16
n2 = _N.new('ShaderNodeGroup'); n2.name = 'Group'; n2.location = (3, -75)
n2.node_tree = ng_pbr_metallic_003
n3 = _N.new('ShaderNodeGroup'); n3.name = 'Group.002'; n3.location = (3, -243)
n3.node_tree = ng_pbr_glass_003
n3.inputs[2].default_value = 1.45
n3.inputs[3].default_value = 0.033
n4 = _N.new('NodeGroupOutput'); n4.name = 'Group Output'; n4.location = (183, -60)
n5 = _N.new('NodeGroupInput'); n5.name = 'Group Input'; n5.location = (-232, -133)
_L.new(n5.outputs[0], n0.inputs[0])
_L.new(n5.outputs[1], n0.inputs[1])
_L.new(n5.outputs[2], n0.inputs[3])
_L.new(n1.outputs[0], n2.inputs[0])
_L.new(n5.outputs[0], n1.inputs[0])
_L.new(n1.outputs[0], n2.inputs[1])
_L.new(n5.outputs[1], n2.inputs[2])
_L.new(n5.outputs[2], n2.inputs[3])
_L.new(n0.outputs[0], n4.inputs[0])
_L.new(n2.outputs[0], n4.inputs[1])
_L.new(n3.outputs[0], n4.inputs[2])
_L.new(n5.outputs[0], n3.inputs[0])
_L.new(n5.outputs[1], n3.inputs[1])
_L.new(n5.outputs[2], n3.inputs[4])
n4.is_active_output = True
ng_plastic_pe = bpy.data.node_groups.new('plastic_pe', 'ShaderNodeTree')
_s = ng_plastic_pe.interface.new_socket(name='Dielectric', in_out='OUTPUT', socket_type='NodeSocketShader')
_s = ng_plastic_pe.interface.new_socket(name='Color', in_out='INPUT', socket_type='NodeSocketColor')
_s.default_value = (0.013, 0.07, 0.549, 1.0)
_s = ng_plastic_pe.interface.new_socket(name='Roughness', in_out='INPUT', socket_type='NodeSocketFloat')
_N = ng_plastic_pe.nodes; _L = ng_plastic_pe.links
n0 = _N.new('ShaderNodeBump'); n0.name = 'Bump'; n0.location = (194, -97)
n0.invert = True
n0.inputs[0].default_value = 0.4
n0.inputs[1].default_value = 0.01
n0.inputs[2].default_value = 1.0
n1 = _N.new('ShaderNodeTexVoronoi'); n1.name = 'Voronoi Texture'; n1.location = (-380, -75)
n1.inputs[2].default_value = 400.0
n2 = _N.new('ShaderNodeMath'); n2.name = 'Math'; n2.location = (-185, -68)
n2.operation = 'POWER'
n2.inputs[1].default_value = 3.0
n3 = _N.new('ShaderNodeMix'); n3.name = 'Mix'; n3.location = (196, 97)
n3.data_type = 'RGBA'
n3.blend_type = 'OVERLAY'
n3.inputs[0].default_value = 0.3182
n4 = _N.new('ShaderNodeGroup'); n4.name = 'Group'; n4.location = (380, 43)
n4.node_tree = ng_pbr_surface_003
n5 = _N.new('NodeGroupOutput'); n5.name = 'Group Output'; n5.location = (580, 0)
n6 = _N.new('ShaderNodeValue'); n6.name = 'Value'; n6.location = (-70, 135)
n6.outputs[0].default_value = 0.5
n7 = _N.new('NodeGroupInput'); n7.name = 'Group Input'; n7.location = (-580, 0)
n8 = _N.new('NodeReroute'); n8.name = 'Reroute'; n8.location = (24, 11)
n8.width = 16
n8.socket_idname = 'NodeSocketFloat'
n9 = _N.new('ShaderNodeMath'); n9.name = 'Math.001'; n9.location = (0, 0)
n9.operation = 'MULTIPLY'
_L.new(n2.outputs[0], n0.inputs[3])
_L.new(n2.outputs[0], n3.inputs[7])
_L.new(n3.outputs[2], n4.inputs[1])
_L.new(n4.outputs[0], n5.inputs[0])
_L.new(n0.outputs[0], n4.inputs[2])
_L.new(n7.outputs[0], n4.inputs[0])
_L.new(n7.outputs[1], n8.inputs[0])
_L.new(n8.outputs[0], n3.inputs[6])
_L.new(n9.outputs[0], n2.inputs[0])
_L.new(n1.outputs[0], n9.inputs[0])
_L.new(n1.outputs[0], n9.inputs[1])
n5.is_active_output = True

# ---- material node trees
mat_metal_materials.use_nodes = True; mat_metal_materials.node_tree.nodes.clear()
_N = mat_metal_materials.node_tree.nodes; _L = mat_metal_materials.node_tree.links
n0 = _N.new('ShaderNodeOutputMaterial'); n0.name = 'Material Output'; n0.location = (1033, 275)
n1 = _N.new('ShaderNodeGroup'); n1.name = 'metal_copper'; n1.location = (544, -175)
n1.node_tree = ng_metal_copper
n1.inputs[0].default_value = (0.6031, 0.09301, 0.0, 1.0)
n1.inputs[1].default_value = (0.6031, 0.09301, 0.0, 1.0)
n1.inputs[2].default_value = 0.025
n2 = _N.new('ShaderNodeGroup'); n2.name = 'metal_aluminum'; n2.location = (546, 200)
n2.node_tree = ng_metal_aluminum
n2.inputs[0].default_value = (0.5, 0.5, 0.5, 1.0)
n2.inputs[1].default_value = (0.5, 0.5, 0.5, 1.0)
n2.inputs[2].default_value = 0.025
n3 = _N.new('ShaderNodeGroup'); n3.name = 'metal_tin'; n3.location = (548, 4)
n3.node_tree = ng_metal_tin
n3.inputs[0].default_value = (0.5, 0.5, 0.5, 1.0)
n3.inputs[1].default_value = (0.5, 0.5, 0.5, 1.0)
n3.inputs[2].default_value = 0.025
_L.new(n1.outputs[0], n0.inputs[0])
n0.is_active_output = True
mat_plastic_materials.use_nodes = True; mat_plastic_materials.node_tree.nodes.clear()
_N = mat_plastic_materials.node_tree.nodes; _L = mat_plastic_materials.node_tree.links
n0 = _N.new('ShaderNodeOutputMaterial'); n0.name = 'Material Output'; n0.location = (996, 33)
n1 = _N.new('ShaderNodeGroup'); n1.name = 'Group.001'; n1.location = (706, -38)
n1.node_tree = ng_plastic_pvc
n1.inputs[0].default_value = (0.013, 0.07, 0.549, 1.0)
n1.inputs[1].default_value = 0.1
n1.inputs[2].default_value = (0.0, 0.0, 0.0)
n2 = _N.new('ShaderNodeGroup'); n2.name = 'plastic_pe'; n2.location = (709, 115)
n2.node_tree = ng_plastic_pe
n2.inputs[0].default_value = (0.013, 0.07, 0.549, 1.0)
n2.inputs[1].default_value = 0.5
_L.new(n1.outputs[0], n0.inputs[0])
n0.is_active_output = True

# ---- world
world_world = bpy.data.worlds.new('World'); scene.world = world_world
world_world.color = (0.05088, 0.05088, 0.05088)
world_world.use_sun_shadow = False
world_world.sun_shadow_jitter_overblur = 0.0
world_world.cycles.sampling_method = 'MANUAL'
world_world.cycles.sample_map_resolution = 256

# ---- cameras
cam_camera = bpy.data.cameras.new('Camera')
cam_camera.clip_end = 100.0
cam_camera.lens = 35.0
cam_camera.sensor_width = 32.0
cam_camera.sensor_height = 18.0
cam_camera.ortho_scale = 7.314
cam_camera.dof.focus_distance = 0.0

# ---- lights
light_lamp = bpy.data.lights.new('Lamp', 'POINT')
light_lamp.transmission_factor = 0.0
light_lamp.cutoff_distance = 30.0
light_lamp.energy = 100.0
light_lamp.shadow_buffer_clip_start = 1.001
light_lamp.shadow_soft_size = 0.1
light_lamp.shadow_maximum_resolution = 0.006
light_lamp.use_absolute_resolution = True
light_lamp.cycles.use_multiple_importance_sampling = False

# ---- meshes
me_sphere = bpy.data.meshes.new('Sphere')
me_sphere.from_pydata([(-0.1951, 0.0, 0.9808), (-0.3827, 0.0, 0.9239), (-0.5556, 0.0, 0.8315), (-0.7071, 0.0, 0.7071), (-0.8315, 0.0, 0.5556), (-0.9239, 0.0, 0.3827), (-0.9808, 0.0, 0.1951), (-1.0, 0.0, 7.55e-08), (-0.9808, 0.0, -0.1951), (-0.9239, 0.0, -0.3827), (-0.8315, 0.0, -0.5556), (-0.7071, 0.0, -0.7071), (-0.5556, 0.0, -0.8315), (-0.3827, 0.0, -0.9239), (-0.1951, 0.0, -0.9808), (-0.1913, 0.03806, 0.9808), (-0.3753, 0.07466, 0.9239), (-0.5449, 0.1084, 0.8315), (-0.6935, 0.1379, 0.7071), (-0.8155, 0.1622, 0.5556), (-0.9061, 0.1802, 0.3827), (-0.9619, 0.1913, 0.1951), (-0.9808, 0.1951, 7.55e-08), (-0.9619, 0.1913, -0.1951), (-0.9061, 0.1802, -0.3827), (-0.8155, 0.1622, -0.5556), (-0.6935, 0.1379, -0.7071), (-0.5449, 0.1084, -0.8315), (-0.3753, 0.07466, -0.9239), (-0.1913, 0.03806, -0.9808), (-0.1802, 0.07466, 0.9808), (-0.3536, 0.1464, 0.9239), (-0.5133, 0.2126, 0.8315), (-0.6533, 0.2706, 0.7071), (-0.7682, 0.3182, 0.5556), (-0.8536, 0.3536, 0.3827), (-0.9061, 0.3753, 0.1951), (-0.9239, 0.3827, 7.55e-08), (-0.9061, 0.3753, -0.1951), (-0.8536, 0.3536, -0.3827), (-0.7682, 0.3182, -0.5556), (-0.6533, 0.2706, -0.7071), (-0.5133, 0.2126, -0.8315), (-0.3536, 0.1464, -0.9239), (-0.1802, 0.07466, -0.9808), (-0.1622, 0.1084, 0.9808), (-0.3182, 0.2126, 0.9239), (-0.4619, 0.3087, 0.8315), (-0.5879, 0.3928, 0.7071), (-0.6913, 0.4619, 0.5556), (-0.7682, 0.5133, 0.3827), (-0.8155, 0.5449, 0.1951), (-0.8315, 0.5556, 7.55e-08), (-0.8155, 0.5449, -0.1951), (-0.7682, 0.5133, -0.3827), (-0.6913, 0.4619, -0.5556), (-0.5879, 0.3928, -0.7071), (-0.4619, 0.3087, -0.8315), (-0.3182, 0.2126, -0.9239), (-0.1622, 0.1084, -0.9808), (-0.1379, 0.1379, 0.9808), (-0.2706, 0.2706, 0.9239), (-0.3928, 0.3928, 0.8315), (-0.5, 0.5, 0.7071), (-0.5879, 0.5879, 0.5556), (-0.6533, 0.6533, 0.3827), (-0.6935, 0.6935, 0.1951), (-0.7071, 0.7071, 7.55e-08), (-0.6935, 0.6935, -0.1951), (-0.6533, 0.6533, -0.3827), (-0.5879, 0.5879, -0.5556), (-0.5, 0.5, -0.7071), (-0.3928, 0.3928, -0.8315), (-0.2706, 0.2706, -0.9239), (-0.1379, 0.1379, -0.9808), (-0.1084, 0.1622, 0.9808), (-0.2126, 0.3182, 0.9239), (-0.3087, 0.4619, 0.8315), (-0.3928, 0.5879, 0.7071), (-0.4619, 0.6913, 0.5556), (-0.5133, 0.7682, 0.3827), (-0.5449, 0.8155, 0.1951), (-0.5556, 0.8315, 7.55e-08), (-0.5449, 0.8155, -0.1951), (-0.5133, 0.7682, -0.3827), (-0.4619, 0.6913, -0.5556), (-0.3928, 0.5879, -0.7071), (-0.3087, 0.4619, -0.8315), (-0.2126, 0.3182, -0.9239), (-0.1084, 0.1622, -0.9808), (-0.07466, 0.1802, 0.9808), (-0.1464, 0.3536, 0.9239), (-0.2126, 0.5133, 0.8315), (-0.2706, 0.6533, 0.7071), (-0.3182, 0.7682, 0.5556), (-0.3536, 0.8536, 0.3827), (-0.3753, 0.9061, 0.1951), (-0.3827, 0.9239, 7.55e-08), (-0.3753, 0.9061, -0.1951), (-0.3536, 0.8536, -0.3827), (-0.3182, 0.7682, -0.5556), (-0.2706, 0.6533, -0.7071), (-0.2126, 0.5133, -0.8315), (-0.1464, 0.3536, -0.9239), (-0.07466, 0.1802, -0.9808), (-0.03806, 0.1913, 0.9808), (-0.07466, 0.3753, 0.9239), (-0.1084, 0.5449, 0.8315), (-0.1379, 0.6935, 0.7071), (-0.1622, 0.8155, 0.5556), (-0.1802, 0.9061, 0.3827), (-0.1913, 0.9619, 0.1951), (-0.1951, 0.9808, 7.55e-08), (-0.1913, 0.9619, -0.1951), (-0.1802, 0.9061, -0.3827), (-0.1622, 0.8155, -0.5556), (-0.1379, 0.6935, -0.7071), (-0.1084, 0.5449, -0.8315), (-0.07466, 0.3753, -0.9239), (-0.03806, 0.1913, -0.9808), (3.266e-07, 0.1951, 0.9808), (3.192e-07, 0.3827, 0.9239), (3.117e-07, 0.5556, 0.8315), (3.192e-07, 0.7071, 0.7071), (3.341e-07, 0.8315, 0.5556), (2.745e-07, 0.9239, 0.3827), (3.937e-07, 0.9808, 0.1951), (3.788e-07, 1.0, 7.55e-08), (3.937e-07, 0.9808, -0.1951), (2.298e-07, 0.9239, -0.3827), (3.341e-07, 0.8315, -0.5556), (3.192e-07, 0.7071, -0.7071), (3.415e-07, 0.5556, -0.8315), (3.043e-07, 0.3827, -0.9239), (3.08e-07, 0.1951, -0.9808), (0.03806, 0.1913, 0.9808), (0.07466, 0.3753, 0.9239), (0.1084, 0.5449, 0.8315), (0.138, 0.6935, 0.7071), (0.1622, 0.8155, 0.5556), (0.1802, 0.9061, 0.3827), (0.1913, 0.9619, 0.1951), (0.1951, 0.9808, 7.55e-08), (0.1913, 0.9619, -0.1951), (0.1802, 0.9061, -0.3827), (0.1622, 0.8155, -0.5556), (0.138, 0.6935, -0.7071), (0.1084, 0.5449, -0.8315), (0.07466, 0.3753, -0.9239), (0.03806, 0.1913, -0.9808), (0.07466, 0.1802, 0.9808), (0.1464, 0.3536, 0.9239), (0.2126, 0.5133, 0.8315), (0.2706, 0.6533, 0.7071), (0.3182, 0.7682, 0.5556), (0.3536, 0.8536, 0.3827), (0.3753, 0.9061, 0.1951), (0.3827, 0.9239, 7.55e-08), (0.3753, 0.9061, -0.1951), (0.3536, 0.8536, -0.3827), (0.3182, 0.7682, -0.5556), (0.2706, 0.6533, -0.7071), (0.2126, 0.5133, -0.8315), (0.1464, 0.3536, -0.9239), (0.07466, 0.1802, -0.9808), (0.1084, 0.1622, 0.9808), (0.2126, 0.3182, 0.9239), (0.3087, 0.4619, 0.8315), (0.3928, 0.5879, 0.7071), (0.4619, 0.6913, 0.5556), (0.5133, 0.7682, 0.3827), (0.5449, 0.8155, 0.1951), (0.5556, 0.8315, 7.55e-08), (0.5449, 0.8155, -0.1951), (0.5133, 0.7682, -0.3827), (0.4619, 0.6913, -0.5556), (0.3928, 0.5879, -0.7071), (0.3087, 0.4619, -0.8315), (0.2126, 0.3182, -0.9239), (0.1084, 0.1622, -0.9808), (0.138, 0.1379, 0.9808), (0.2706, 0.2706, 0.9239), (0.3928, 0.3928, 0.8315), (0.5, 0.5, 0.7071), (0.5879, 0.5879, 0.5556), (0.6533, 0.6533, 0.3827), (0.6935, 0.6935, 0.1951), (0.7071, 0.7071, 7.55e-08), (0.6935, 0.6935, -0.1951), (0.6533, 0.6533, -0.3827), (0.5879, 0.5879, -0.5556), (0.5, 0.5, -0.7071), (0.3928, 0.3928, -0.8315), (0.2706, 0.2706, -0.9239), (0.138, 0.1379, -0.9808), (0.1622, 0.1084, 0.9808), (0.3182, 0.2126, 0.9239), (0.4619, 0.3087, 0.8315), (0.5879, 0.3928, 0.7071), (0.6913, 0.4619, 0.5556), (0.7682, 0.5133, 0.3827), (0.8155, 0.5449, 0.1951), (0.8315, 0.5556, 7.55e-08), (0.8155, 0.5449, -0.1951), (0.7682, 0.5133, -0.3827), (0.6913, 0.4619, -0.5556), (0.5879, 0.3928, -0.7071), (0.4619, 0.3087, -0.8315), (0.3182, 0.2126, -0.9239), (0.1622, 0.1084, -0.9808), (0.1802, 0.07466, 0.9808), (0.3536, 0.1464, 0.9239), (0.5133, 0.2126, 0.8315), (0.6533, 0.2706, 0.7071), (0.7682, 0.3182, 0.5556), (0.8536, 0.3536, 0.3827), (0.9061, 0.3753, 0.1951), (0.9239, 0.3827, 7.55e-08), (0.9061, 0.3753, -0.1951), (0.8536, 0.3536, -0.3827), (0.7682, 0.3182, -0.5556), (0.6533, 0.2706, -0.7071), (0.5133, 0.2126, -0.8315), (0.3536, 0.1464, -0.9239), (0.1802, 0.07466, -0.9808), (0.1913, 0.03806, 0.9808), (0.3753, 0.07466, 0.9239), (0.5449, 0.1084, 0.8315), (0.6935, 0.1379, 0.7071), (0.8155, 0.1622, 0.5556), (0.9061, 0.1802, 0.3827), (0.9619, 0.1913, 0.1951), (0.9808, 0.1951, 7.55e-08), (0.9619, 0.1913, -0.1951), (0.9061, 0.1802, -0.3827), (0.8155, 0.1622, -0.5556), (0.6935, 0.1379, -0.7071), (0.5449, 0.1084, -0.8315), (0.3753, 0.07466, -0.9239), (0.1913, 0.03806, -0.9808), (0.1951, -7.212e-09, 0.9808), (0.3827, 4.122e-08, 0.9239), (0.5556, 2.632e-08, 0.8315), (0.7071, -2.584e-08, 0.7071), (0.8315, -8.544e-08, 0.5556), (0.9239, 6.357e-08, 0.3827), (0.9808, -8.544e-08, 0.1951), (1.0, -1.003e-07, 7.55e-08), (0.9808, -8.544e-08, -0.1951), (0.9239, 6.357e-08, -0.3827), (0.8315, -8.544e-08, -0.5556), (0.7071, -2.584e-08, -0.7071), (0.5556, -1.094e-08, -0.8315), (0.3827, 3.964e-09, -0.9239), (0.1951, 3.964e-09, -0.9808), (0.1913, -0.03806, 0.9808), (0.3753, -0.07466, 0.9239), (0.5449, -0.1084, 0.8315), (0.6935, -0.1379, 0.7071), (0.8155, -0.1622, 0.5556), (0.9061, -0.1802, 0.3827), (0.9619, -0.1913, 0.1951), (0.9808, -0.1951, 7.55e-08), (0.9619, -0.1913, -0.1951), (0.9061, -0.1802, -0.3827), (0.8155, -0.1622, -0.5556), (0.6935, -0.1379, -0.7071), (0.5449, -0.1084, -0.8315), (0.3753, -0.07466, -0.9239), (0.1913, -0.03806, -0.9808), (0.1802, -0.07466, 0.9808), (0.3536, -0.1464, 0.9239), (0.5133, -0.2126, 0.8315), (0.6533, -0.2706, 0.7071), (0.7682, -0.3182, 0.5556), (0.8536, -0.3536, 0.3827), (0.9061, -0.3753, 0.1951), (0.9239, -0.3827, 7.55e-08), (0.9061, -0.3753, -0.1951), (0.8536, -0.3536, -0.3827), (0.7682, -0.3182, -0.5556), (0.6533, -0.2706, -0.7071), (0.5133, -0.2126, -0.8315), (0.3536, -0.1464, -0.9239), (0.1802, -0.07466, -0.9808), (0.1622, -0.1084, 0.9808), (0.3182, -0.2126, 0.9239), (0.4619, -0.3087, 0.8315), (0.5879, -0.3928, 0.7071), (0.6913, -0.4619, 0.5556), (0.7682, -0.5133, 0.3827), (0.8155, -0.5449, 0.1951), (0.8315, -0.5556, 7.55e-08), (0.8155, -0.5449, -0.1951), (0.7682, -0.5133, -0.3827), (0.6913, -0.4619, -0.5556), (0.5879, -0.3928, -0.7071), (0.4619, -0.3087, -0.8315), (0.3182, -0.2126, -0.9239), (0.1622, -0.1084, -0.9808), (0.138, -0.1379, 0.9808), (0.2706, -0.2706, 0.9239), (0.3928, -0.3928, 0.8315), (0.5, -0.5, 0.7071), (0.5879, -0.5879, 0.5556), (0.6533, -0.6533, 0.3827), (0.6935, -0.6935, 0.1951), (0.7071, -0.7071, 7.55e-08), (0.6935, -0.6935, -0.1951), (0.6533, -0.6533, -0.3827), (0.5879, -0.5879, -0.5556), (0.5, -0.5, -0.7071), (0.3928, -0.3928, -0.8315), (0.2706, -0.2706, -0.9239), (0.1379, -0.1379, -0.9808), (0.1084, -0.1622, 0.9808), (0.2126, -0.3182, 0.9239), (0.3087, -0.4619, 0.8315), (0.3928, -0.5879, 0.7071), (0.4619, -0.6913, 0.5556), (0.5133, -0.7682, 0.3827), (0.5449, -0.8155, 0.1951), (0.5556, -0.8315, 7.55e-08), (0.5449, -0.8155, -0.1951), (0.5133, -0.7682, -0.3827), (0.4619, -0.6913, -0.5556), (0.3928, -0.5879, -0.7071), (0.3087, -0.4619, -0.8315), (0.2126, -0.3182, -0.9239), (0.1084, -0.1622, -0.9808), (3.258e-07, 0.0, -1.0), (0.07466, -0.1802, 0.9808), (0.1464, -0.3536, 0.9239), (0.2126, -0.5133, 0.8315), (0.2706, -0.6533, 0.7071), (0.3182, -0.7682, 0.5556), (0.3536, -0.8536, 0.3827), (0.3753, -0.9061, 0.1951), (0.3827, -0.9239, 7.55e-08), (0.3753, -0.9061, -0.1951), (0.3536, -0.8536, -0.3827), (0.3182, -0.7682, -0.5556), (0.2706, -0.6533, -0.7071), (0.2126, -0.5133, -0.8315), (0.1464, -0.3536, -0.9239), (0.07466, -0.1802, -0.9808), (0.03806, -0.1913, 0.9808), (0.07466, -0.3753, 0.9239), (0.1084, -0.5449, 0.8315), (0.1379, -0.6935, 0.7071), (0.1622, -0.8155, 0.5556), (0.1802, -0.9061, 0.3827), (0.1913, -0.9619, 0.1951), (0.1951, -0.9808, 7.55e-08), (0.1913, -0.9619, -0.1951), (0.1802, -0.9061, -0.3827), (0.1622, -0.8155, -0.5556), (0.1379, -0.6935, -0.7071), (0.1084, -0.5449, -0.8315), (0.07466, -0.3753, -0.9239), (0.03806, -0.1913, -0.9808), (3.117e-07, -0.1951, 0.9808), (2.819e-07, -0.3827, 0.9239), (2.819e-07, -0.5556, 0.8315), (1.851e-07, -0.7071, 0.7071), (1.404e-07, -0.8315, 0.5556), (3.192e-07, -0.9239, 0.3827), (9.567e-08, -0.9808, 0.1951), (1.404e-07, -1.0, 7.55e-08), (9.567e-08, -0.9808, -0.1951), (3.192e-07, -0.9239, -0.3827), (1.404e-07, -0.8315, -0.5556), (1.851e-07, -0.7071, -0.7071), (2.596e-07, -0.5556, -0.8315), (2.521e-07, -0.3827, -0.9239), (3.155e-07, -0.1951, -0.9808), (-0.03806, -0.1913, 0.9808), (-0.07466, -0.3753, 0.9239), (-0.1084, -0.5449, 0.8315), (-0.1379, -0.6935, 0.7071), (-0.1622, -0.8155, 0.5556), (-0.1802, -0.9061, 0.3827), (-0.1913, -0.9619, 0.1951), (-0.1951, -0.9808, 7.55e-08), (-0.1913, -0.9619, -0.1951), (-0.1802, -0.9061, -0.3827), (-0.1622, -0.8155, -0.5556), (-0.1379, -0.6935, -0.7071), (-0.1084, -0.5449, -0.8315), (-0.07466, -0.3753, -0.9239), (-0.03806, -0.1913, -0.9808), (-0.07466, -0.1802, 0.9808), (-0.1464, -0.3536, 0.9239), (-0.2126, -0.5133, 0.8315), (-0.2706, -0.6533, 0.7071), (-0.3182, -0.7682, 0.5556), (-0.3536, -0.8536, 0.3827), (-0.3753, -0.9061, 0.1951), (-0.3827, -0.9239, 7.55e-08), (-0.3753, -0.9061, -0.1951), (-0.3536, -0.8536, -0.3827), (-0.3182, -0.7682, -0.5556), (-0.2706, -0.6533, -0.7071), (-0.2126, -0.5133, -0.8315), (-0.1464, -0.3536, -0.9239), (-0.07466, -0.1802, -0.9808), (-0.1084, -0.1622, 0.9808), (-0.2126, -0.3182, 0.9239), (-0.3087, -0.4619, 0.8315), (-0.3928, -0.5879, 0.7071), (-0.4619, -0.6913, 0.5556), (-0.5133, -0.7682, 0.3827), (-0.5449, -0.8155, 0.1951), (-0.5556, -0.8315, 7.55e-08), (-0.5449, -0.8155, -0.1951), (-0.5133, -0.7682, -0.3827), (-0.4619, -0.6913, -0.5556), (-0.3928, -0.5879, -0.7071), (-0.3087, -0.4619, -0.8315), (-0.2126, -0.3182, -0.9239), (-0.1084, -0.1622, -0.9808), (-0.1379, -0.1379, 0.9808), (-0.2706, -0.2706, 0.9239), (-0.3928, -0.3928, 0.8315), (-0.5, -0.5, 0.7071), (-0.5879, -0.5879, 0.5556), (-0.6533, -0.6533, 0.3827), (-0.6935, -0.6935, 0.1951), (-0.7071, -0.7071, 7.55e-08), (-0.6935, -0.6935, -0.1951), (-0.6533, -0.6533, -0.3827), (-0.5879, -0.5879, -0.5556), (-0.5, -0.5, -0.7071), (-0.3928, -0.3928, -0.8315), (-0.2706, -0.2706, -0.9239), (-0.1379, -0.1379, -0.9808), (-0.1622, -0.1084, 0.9808), (-0.3182, -0.2126, 0.9239), (-0.4619, -0.3087, 0.8315), (-0.5879, -0.3928, 0.7071), (-0.6913, -0.4619, 0.5556), (-0.7682, -0.5133, 0.3827), (-0.8155, -0.5449, 0.1951), (-0.8315, -0.5556, 7.55e-08), (-0.8155, -0.5449, -0.1951), (-0.7682, -0.5133, -0.3827), (-0.6913, -0.4619, -0.5556), (-0.5879, -0.3928, -0.7071), (-0.4619, -0.3087, -0.8315), (-0.3182, -0.2126, -0.9239), (-0.1622, -0.1084, -0.9808), (2.48e-08, -1.247e-07, 1.0), (-0.1802, -0.07466, 0.9808), (-0.3536, -0.1464, 0.9239), (-0.5133, -0.2126, 0.8315), (-0.6533, -0.2706, 0.7071), (-0.7682, -0.3182, 0.5556), (-0.8536, -0.3536, 0.3827), (-0.9061, -0.3753, 0.1951), (-0.9239, -0.3827, 7.55e-08), (-0.9061, -0.3753, -0.1951), (-0.8536, -0.3536, -0.3827), (-0.7682, -0.3182, -0.5556), (-0.6533, -0.2706, -0.7071), (-0.5133, -0.2126, -0.8315), (-0.3536, -0.1464, -0.9239), (-0.1802, -0.07466, -0.9808), (-0.1913, -0.03806, 0.9808), (-0.3753, -0.07466, 0.9239), (-0.5449, -0.1084, 0.8315), (-0.6935, -0.1379, 0.7071), (-0.8155, -0.1622, 0.5556), (-0.9061, -0.1802, 0.3827), (-0.9619, -0.1913, 0.1951), (-0.9808, -0.1951, 7.55e-08), (-0.9619, -0.1913, -0.1951), (-0.9061, -0.1802, -0.3827), (-0.8155, -0.1622, -0.5556), (-0.6935, -0.1379, -0.7071), (-0.5449, -0.1084, -0.8315), (-0.3753, -0.07466, -0.9239), (-0.1913, -0.03806, -0.9808)], [], [(3, 2, 17, 18), (11, 10, 25, 26), (4, 3, 18, 19), (12, 11, 26, 27), (5, 4, 19, 20), (13, 12, 27, 28), (6, 5, 20, 21), (14, 13, 28, 29), (7, 6, 21, 22), (8, 7, 22, 23), (1, 0, 15, 16), (9, 8, 23, 24), (2, 1, 16, 17), (10, 9, 24, 25), (24, 23, 38, 39), (17, 16, 31, 32), (25, 24, 39, 40), (18, 17, 32, 33), (26, 25, 40, 41), (19, 18, 33, 34), (27, 26, 41, 42), (20, 19, 34, 35), (28, 27, 42, 43), (21, 20, 35, 36), (29, 28, 43, 44), (22, 21, 36, 37), (23, 22, 37, 38), (16, 15, 30, 31), (43, 42, 57, 58), (36, 35, 50, 51), (44, 43, 58, 59), (37, 36, 51, 52), (38, 37, 52, 53), (31, 30, 45, 46), (39, 38, 53, 54), (32, 31, 46, 47), (40, 39, 54, 55), (33, 32, 47, 48), (41, 40, 55, 56), (34, 33, 48, 49), (42, 41, 56, 57), (35, 34, 49, 50), (55, 54, 69, 70), (48, 47, 62, 63), (56, 55, 70, 71), (49, 48, 63, 64), (57, 56, 71, 72), (50, 49, 64, 65), (58, 57, 72, 73), (51, 50, 65, 66), (59, 58, 73, 74), (52, 51, 66, 67), (53, 52, 67, 68), (46, 45, 60, 61), (54, 53, 68, 69), (47, 46, 61, 62), (74, 73, 88, 89), (67, 66, 81, 82), (68, 67, 82, 83), (61, 60, 75, 76), (69, 68, 83, 84), (62, 61, 76, 77), (70, 69, 84, 85), (63, 62, 77, 78), (71, 70, 85, 86), (64, 63, 78, 79), (72, 71, 86, 87), (65, 64, 79, 80), (73, 72, 87, 88), (66, 65, 80, 81), (78, 77, 92, 93), (86, 85, 100, 101), (79, 78, 93, 94), (87, 86, 101, 102), (80, 79, 94, 95), (88, 87, 102, 103), (81, 80, 95, 96), (89, 88, 103, 104), (82, 81, 96, 97), (83, 82, 97, 98), (76, 75, 90, 91), (84, 83, 98, 99), (77, 76, 91, 92), (85, 84, 99, 100), (97, 96, 111, 112), (98, 97, 112, 113), (91, 90, 105, 106), (99, 98, 113, 114), (92, 91, 106, 107), (100, 99, 114, 115), (93, 92, 107, 108), (101, 100, 115, 116), (94, 93, 108, 109), (102, 101, 116, 117), (95, 94, 109, 110), (103, 102, 117, 118), (96, 95, 110, 111), (104, 103, 118, 119), (116, 115, 130, 131), (109, 108, 123, 124), (117, 116, 131, 132), (110, 109, 124, 125), (118, 117, 132, 133), (111, 110, 125, 126), (119, 118, 133, 134), (112, 111, 126, 127), (113, 112, 127, 128), (106, 105, 120, 121), (114, 113, 128, 129), (107, 106, 121, 122), (115, 114, 129, 130), (108, 107, 122, 123), (128, 127, 142, 143), (121, 120, 135, 136), (129, 128, 143, 144), (122, 121, 136, 137), (130, 129, 144, 145), (123, 122, 137, 138), (131, 130, 145, 146), (124, 123, 138, 139), (132, 131, 146, 147), (125, 124, 139, 140), (133, 132, 147, 148), (126, 125, 140, 141), (134, 133, 148, 149), (127, 126, 141, 142), (139, 138, 153, 154), (147, 146, 161, 162), (140, 139, 154, 155), (148, 147, 162, 163), (141, 140, 155, 156), (149, 148, 163, 164), (142, 141, 156, 157), (143, 142, 157, 158), (136, 135, 150, 151), (144, 143, 158, 159), (137, 136, 151, 152), (145, 144, 159, 160), (138, 137, 152, 153), (146, 145, 160, 161), (158, 157, 172, 173), (151, 150, 165, 166), (159, 158, 173, 174), (152, 151, 166, 167), (160, 159, 174, 175), (153, 152, 167, 168), (161, 160, 175, 176), (154, 153, 168, 169), (162, 161, 176, 177), (155, 154, 169, 170), (163, 162, 177, 178), (156, 155, 170, 171), (164, 163, 178, 179), (157, 156, 171, 172), (177, 176, 191, 192), (170, 169, 184, 185), (178, 177, 192, 193), (171, 170, 185, 186), (179, 178, 193, 194), (172, 171, 186, 187), (173, 172, 187, 188), (166, 165, 180, 181), (174, 173, 188, 189), (167, 166, 181, 182), (175, 174, 189, 190), (168, 167, 182, 183), (176, 175, 190, 191), (169, 168, 183, 184), (189, 188, 203, 204), (182, 181, 196, 197), (190, 189, 204, 205), (183, 182, 197, 198), (191, 190, 205, 206), (184, 183, 198, 199), (192, 191, 206, 207), (185, 184, 199, 200), (193, 192, 207, 208), (186, 185, 200, 201), (194, 193, 208, 209), (187, 186, 201, 202), (188, 187, 202, 203), (181, 180, 195, 196), (208, 207, 222, 223), (201, 200, 215, 216), (209, 208, 223, 224), (202, 201, 216, 217), (203, 202, 217, 218), (196, 195, 210, 211), (204, 203, 218, 219), (197, 196, 211, 212), (205, 204, 219, 220), (198, 197, 212, 213), (206, 205, 220, 221), (199, 198, 213, 214), (207, 206, 221, 222), (200, 199, 214, 215), (212, 211, 226, 227), (220, 219, 234, 235), (213, 212, 227, 228), (221, 220, 235, 236), (214, 213, 228, 229), (222, 221, 236, 237), (215, 214, 229, 230), (223, 222, 237, 238), (216, 215, 230, 231), (224, 223, 238, 239), (217, 216, 231, 232), (218, 217, 232, 233), (211, 210, 225, 226), (219, 218, 233, 234), (231, 230, 245, 246), (239, 238, 253, 254), (232, 231, 246, 247), (233, 232, 247, 248), (226, 225, 240, 241), (234, 233, 248, 249), (227, 226, 241, 242), (235, 234, 249, 250), (228, 227, 242, 243), (236, 235, 250, 251), (229, 228, 243, 244), (237, 236, 251, 252), (230, 229, 244, 245), (238, 237, 252, 253), (250, 249, 264, 265), (243, 242, 257, 258), (251, 250, 265, 266), (244, 243, 258, 259), (252, 251, 266, 267), (245, 244, 259, 260), (253, 252, 267, 268), (246, 245, 260, 261), (254, 253, 268, 269), (247, 246, 261, 262), (248, 247, 262, 263), (241, 240, 255, 256), (249, 248, 263, 264), (242, 241, 256, 257), (269, 268, 283, 284), (262, 261, 276, 277), (263, 262, 277, 278), (256, 255, 270, 271), (264, 263, 278, 279), (257, 256, 271, 272), (265, 264, 279, 280), (258, 257, 272, 273), (266, 265, 280, 281), (259, 258, 273, 274), (267, 266, 281, 282), (260, 259, 274, 275), (268, 267, 282, 283), (261, 260, 275, 276), (273, 272, 287, 288), (281, 280, 295, 296), (274, 273, 288, 289), (282, 281, 296, 297), (275, 274, 289, 290), (283, 282, 297, 298), (276, 275, 290, 291), (284, 283, 298, 299), (277, 276, 291, 292), (278, 277, 292, 293), (271, 270, 285, 286), (279, 278, 293, 294), (272, 271, 286, 287), (280, 279, 294, 295), (292, 291, 306, 307), (293, 292, 307, 308), (286, 285, 300, 301), (294, 293, 308, 309), (287, 286, 301, 302), (295, 294, 309, 310), (288, 287, 302, 303), (296, 295, 310, 311), (289, 288, 303, 304), (297, 296, 311, 312), (290, 289, 304, 305), (298, 297, 312, 313), (291, 290, 305, 306), (299, 298, 313, 314), (311, 310, 325, 326), (304, 303, 318, 319), (312, 311, 326, 327), (305, 304, 319, 320), (313, 312, 327, 328), (306, 305, 320, 321), (314, 313, 328, 329), (307, 306, 321, 322), (308, 307, 322, 323), (301, 300, 315, 316), (309, 308, 323, 324), (302, 301, 316, 317), (310, 309, 324, 325), (303, 302, 317, 318), (323, 322, 338, 339), (316, 315, 331, 332), (324, 323, 339, 340), (317, 316, 332, 333), (325, 324, 340, 341), (318, 317, 333, 334), (326, 325, 341, 342), (319, 318, 334, 335), (327, 326, 342, 343), (320, 319, 335, 336), (328, 327, 343, 344), (321, 320, 336, 337), (329, 328, 344, 345), (322, 321, 337, 338), (343, 342, 357, 358), (336, 335, 350, 351), (344, 343, 358, 359), (337, 336, 351, 352), (345, 344, 359, 360), (338, 337, 352, 353), (339, 338, 353, 354), (332, 331, 346, 347), (340, 339, 354, 355), (333, 332, 347, 348), (341, 340, 355, 356), (334, 333, 348, 349), (342, 341, 356, 357), (335, 334, 349, 350), (347, 346, 361, 362), (355, 354, 369, 370), (348, 347, 362, 363), (356, 355, 370, 371), (349, 348, 363, 364), (357, 356, 371, 372), (350, 349, 364, 365), (358, 357, 372, 373), (351, 350, 365, 366), (359, 358, 373, 374), (352, 351, 366, 367), (360, 359, 374, 375), (353, 352, 367, 368), (354, 353, 368, 369), (366, 365, 380, 381), (374, 373, 388, 389), (367, 366, 381, 382), (375, 374, 389, 390), (368, 367, 382, 383), (369, 368, 383, 384), (362, 361, 376, 377), (370, 369, 384, 385), (363, 362, 377, 378), (371, 370, 385, 386), (364, 363, 378, 379), (372, 371, 386, 387), (365, 364, 379, 380), (373, 372, 387, 388), (385, 384, 399, 400), (378, 377, 392, 393), (386, 385, 400, 401), (379, 378, 393, 394), (387, 386, 401, 402), (380, 379, 394, 395), (388, 387, 402, 403), (381, 380, 395, 396), (389, 388, 403, 404), (382, 381, 396, 397), (390, 389, 404, 405), (383, 382, 397, 398), (384, 383, 398, 399), (377, 376, 391, 392), (404, 403, 418, 419), (397, 396, 411, 412), (405, 404, 419, 420), (398, 397, 412, 413), (399, 398, 413, 414), (392, 391, 406, 407), (400, 399, 414, 415), (393, 392, 407, 408), (401, 400, 415, 416), (394, 393, 408, 409), (402, 401, 416, 417), (395, 394, 409, 410), (403, 402, 417, 418), (396, 395, 410, 411), (408, 407, 422, 423), (416, 415, 430, 431), (409, 408, 423, 424), (417, 416, 431, 432), (410, 409, 424, 425), (418, 417, 432, 433), (411, 410, 425, 426), (419, 418, 433, 434), (412, 411, 426, 427), (420, 419, 434, 435), (413, 412, 427, 428), (414, 413, 428, 429), (407, 406, 421, 422), (415, 414, 429, 430), (427, 426, 441, 442), (435, 434, 449, 450), (428, 427, 442, 443), (429, 428, 443, 444), (422, 421, 436, 437), (430, 429, 444, 445), (423, 422, 437, 438), (431, 430, 445, 446), (424, 423, 438, 439), (432, 431, 446, 447), (425, 424, 439, 440), (433, 432, 447, 448), (426, 425, 440, 441), (434, 433, 448, 449), (446, 445, 461, 462), (439, 438, 454, 455), (447, 446, 462, 463), (440, 439, 455, 456), (448, 447, 463, 464), (441, 440, 456, 457), (449, 448, 464, 465), (442, 441, 457, 458), (450, 449, 465, 466), (443, 442, 458, 459), (444, 443, 459, 460), (437, 436, 452, 453), (445, 444, 460, 461), (438, 437, 453, 454), (466, 465, 480, 481), (459, 458, 473, 474), (460, 459, 474, 475), (453, 452, 467, 468), (461, 460, 475, 476), (454, 453, 468, 469), (462, 461, 476, 477), (455, 454, 469, 470), (463, 462, 477, 478), (456, 455, 470, 471), (464, 463, 478, 479), (457, 456, 471, 472), (465, 464, 479, 480), (458, 457, 472, 473), (0, 451, 15), (330, 14, 29), (15, 451, 30), (330, 29, 44), (30, 451, 45), (330, 44, 59), (45, 451, 60), (330, 59, 74), (60, 451, 75), (330, 74, 89), (75, 451, 90), (330, 89, 104), (90, 451, 105), (330, 104, 119), (105, 451, 120), (330, 119, 134), (120, 451, 135), (330, 134, 149), (135, 451, 150), (330, 149, 164), (150, 451, 165), (330, 164, 179), (165, 451, 180), (330, 179, 194), (180, 451, 195), (330, 194, 209), (195, 451, 210), (330, 209, 224), (210, 451, 225), (330, 224, 239), (225, 451, 240), (330, 239, 254), (240, 451, 255), (330, 254, 269), (255, 451, 270), (330, 269, 284), (270, 451, 285), (330, 284, 299), (285, 451, 300), (330, 299, 314), (300, 451, 315), (330, 314, 329), (330, 329, 345), (315, 451, 331), (331, 451, 346), (330, 345, 360), (346, 451, 361), (330, 360, 375), (361, 451, 376), (330, 375, 390), (376, 451, 391), (330, 390, 405), (391, 451, 406), (330, 405, 420), (406, 451, 421), (330, 420, 435), (421, 451, 436), (330, 435, 450), (436, 451, 452), (330, 450, 466), (452, 451, 467), (330, 466, 481), (478, 477, 10, 11), (471, 470, 3, 4), (479, 478, 11, 12), (472, 471, 4, 5), (480, 479, 12, 13), (473, 472, 5, 6), (481, 480, 13, 14), (474, 473, 6, 7), (467, 451, 0), (330, 481, 14), (475, 474, 7, 8), (468, 467, 0, 1), (476, 475, 8, 9), (469, 468, 1, 2), (477, 476, 9, 10), (470, 469, 2, 3)])
me_sphere.materials.append(mat_metal_materials)
me_sphere.use_remesh_preserve_volume = False
me_sphere.use_remesh_preserve_attributes = False
me_sphere.use_mirror_vertex_groups = False
me_sphere.update()
me_cube = bpy.data.meshes.new('Cube')
me_cube.from_pydata([(1.0, 1.0, -1.0), (1.0, -1.0, -1.0), (-1.0, -1.0, -1.0), (-1.0, 1.0, -1.0), (1.0, 1.0, 1.0), (1.0, -1.0, 1.0), (-1.0, -1.0, 1.0), (-1.0, 1.0, 1.0)], [], [(0, 1, 2, 3), (4, 7, 6, 5), (0, 4, 5, 1), (1, 5, 6, 2), (2, 6, 7, 3), (4, 0, 3, 7)])
me_cube.materials.append(mat_plastic_materials)
me_cube.use_remesh_preserve_volume = False
me_cube.use_remesh_preserve_attributes = False
me_cube.use_mirror_vertex_groups = False
me_cube.update()

# ---- objects
ob_sphere = bpy.data.objects.new('Sphere', me_sphere)
ob_cube = bpy.data.objects.new('Cube', me_cube)
ob_lamp = bpy.data.objects.new('Lamp', light_lamp)
ob_camera = bpy.data.objects.new('Camera', cam_camera)

# ---- transforms, parenting, visibility, modifiers, constraints
ob_sphere.location = (2.264, 0.0, 0.0)
ob_sphere.lineart.crease_threshold = 0.0
ob_cube.location = (0.03098, 0.0, 0.0)
ob_cube.lock_rotations_4d = False
ob_cube.empty_display_type = 'ARROWS'
ob_cube.lineart.crease_threshold = 0.0
ob_lamp.location = (4.076, 1.005, 5.904)
ob_lamp.rotation_euler = (0.6503, 0.05522, 1.866)
ob_lamp.lock_rotations_4d = False
ob_lamp.empty_display_type = 'ARROWS'
ob_lamp.color = (0.0, 0.0, 0.0, 0.0)
ob_lamp.lineart.crease_threshold = 0.0
ob_camera.location = (7.481, -6.508, 5.344)
ob_camera.rotation_euler = (1.109, 0.01082, 0.8149)
ob_camera.lock_rotations_4d = False
ob_camera.empty_display_type = 'ARROWS'
ob_camera.color = (0.0, 0.0, 0.0, 0.0)
ob_camera.display_type = 'WIRE'
ob_camera.lineart.crease_threshold = 0.0

# ---- collection membership
col_collection_1.objects.link(ob_sphere)
col_collection_1.objects.link(ob_cube)
col_collection_1.objects.link(ob_lamp)
col_collection_1.objects.link(ob_camera)

# ---- scene / render settings (as saved in the file)
scene.camera = ob_camera
scene.frame_start = 1; scene.frame_end = 250; scene.frame_set(1)
scene.render.engine = 'CYCLES'
scene.render.resolution_percentage = 50
scene.render.dither_intensity = 0.0
scene.render.use_border = True
scene.render.border_min_x = 0.2867
scene.render.border_min_y = 0.06249
scene.render.border_max_x = 0.7716
scene.render.border_max_y = 0.7236
scene.cycles.use_denoising = False
scene.cycles.samples = 10
scene.cycles.sampling_pattern = 'TABULATED_SOBOL'
scene.cycles.light_sampling_threshold = 0.0
scene.cycles.use_adaptive_sampling = False
scene.cycles.use_light_tree = False
scene.cycles.blur_glossy = 0.0
scene.cycles.pixel_filter_type = 'GAUSSIAN'
scene.cycles.sample_clamp_indirect = 0.0
scene.view_settings.view_transform = 'Standard'
bpy.context.view_layer.update()
